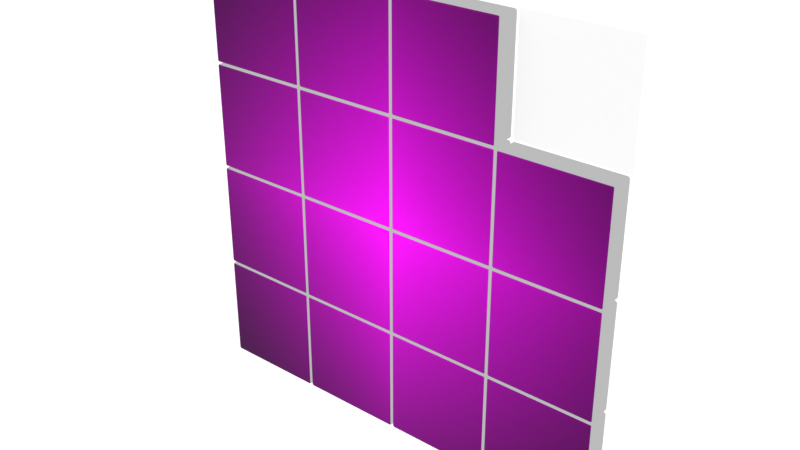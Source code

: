 # Source: puzzleGame.blend  (saved by Blender 3.0.42; exported with 4.5.12 LTS)
import bpy
from mathutils import Matrix  # noqa: F401  (used for matrix-valued properties, if any)

bpy.ops.wm.read_factory_settings(use_empty=True)
scene = bpy.context.scene
scene.name = 'Scene'

# ---- collections
col_collection_1 = bpy.data.collections.new('Collection 1'); scene.collection.children.link(col_collection_1)

# ---- images (referenced by path relative to the original .blend; pixels are not part of the script)
import os
ASSET_DIR = os.environ.get("B2B_ASSET_DIR", "")  # directory of the original .blend (textures are referenced by path, not embedded)
HERE = os.path.dirname(os.path.abspath(__file__))  # packed textures are extracted next to this script under _unpacked/

def load_image(name, relpath, width, height, colorspace="sRGB"):
    """Load a texture the original file referenced (path relative to the .blend, or extracted next to this script)."""
    p = next((c for c in (os.path.join(HERE, relpath), os.path.join(ASSET_DIR, relpath)) if relpath and os.path.exists(c)), "")
    if p:
        img = bpy.data.images.load(p, check_existing=True)
        img.name = name
    else:  # same state as the original file: an image datablock whose file is absent (Cycles renders it pink)
        img = bpy.data.images.new(name, width, height)
        img.source = "FILE"
        img.filepath = "//" + (relpath or name)
    img.colorspace_settings.name = colorspace
    return img
img_image = load_image('image', 'image.jpg', 1024, 1024, 'sRGB')

# ---- materials (node trees are filled in below, after node groups)
mat_block = bpy.data.materials.new('block')
mat_block.use_transparent_shadow = False
mat_white = bpy.data.materials.new('white')
mat_white.use_transparent_shadow = False

# ---- node groups
ng_auto_smooth = bpy.data.node_groups.new('Auto Smooth', 'GeometryNodeTree')
_s = ng_auto_smooth.interface.new_socket(name='Geometry', in_out='OUTPUT', socket_type='NodeSocketGeometry')
_s = ng_auto_smooth.interface.new_socket(name='Geometry', in_out='INPUT', socket_type='NodeSocketGeometry')
_s = ng_auto_smooth.interface.new_socket(name='Angle', in_out='INPUT', socket_type='NodeSocketFloat')
_s.subtype = 'ANGLE'
_s.min_value = 0.0
_s.max_value = 3.142
ng_auto_smooth.is_modifier = True
_N = ng_auto_smooth.nodes; _L = ng_auto_smooth.links
n0 = _N.new('NodeGroupOutput'); n0.name = 'Group Output'; n0.location = (480, -100)
n1 = _N.new('NodeGroupInput'); n1.name = 'Group Input'; n1.location = (-420, -300)
n2 = _N.new('NodeGroupInput'); n2.name = 'Group Input.001'; n2.location = (-60, -100)
n3 = _N.new('GeometryNodeSetShadeSmooth'); n3.name = 'Set Shade Smooth'; n3.location = (120, -100)
n3.domain = 'EDGE'
n4 = _N.new('GeometryNodeSetShadeSmooth'); n4.name = 'Set Shade Smooth.001'; n4.location = (300, -100)
n5 = _N.new('GeometryNodeInputMeshEdgeAngle'); n5.name = 'Edge Angle'; n5.location = (-420, -220)
n6 = _N.new('GeometryNodeInputEdgeSmooth'); n6.name = 'Is Edge Smooth'; n6.location = (-60, -160)
n7 = _N.new('GeometryNodeInputShadeSmooth'); n7.name = 'Is Face Smooth'; n7.location = (-240, -340)
n8 = _N.new('FunctionNodeBooleanMath'); n8.name = 'Boolean Math'; n8.location = (-60, -220)
n9 = _N.new('FunctionNodeCompare'); n9.name = 'Compare'; n9.location = (-240, -180)
n9.operation = 'LESS_EQUAL'
_L.new(n5.outputs[0], n9.inputs[0])
_L.new(n4.outputs[0], n0.inputs[0])
_L.new(n1.outputs[1], n9.inputs[1])
_L.new(n9.outputs[0], n8.inputs[0])
_L.new(n7.outputs[0], n8.inputs[1])
_L.new(n2.outputs[0], n3.inputs[0])
_L.new(n6.outputs[0], n3.inputs[1])
_L.new(n3.outputs[0], n4.inputs[0])
_L.new(n8.outputs[0], n3.inputs[2])
n0.is_active_output = True

# ---- material node trees
mat_block.use_nodes = True; mat_block.node_tree.nodes.clear()
_N = mat_block.node_tree.nodes; _L = mat_block.node_tree.links
n0 = _N.new('ShaderNodeBsdfPrincipled'); n0.name = 'Principled BSDF'; n0.location = (319, 127)
n0.distribution = 'GGX'
n0.subsurface_method = 'BURLEY'
n0.inputs[1].default_value = 0.1069
n0.inputs[2].default_value = 0.0
n0.inputs[3].default_value = 1.45
n0.inputs[13].default_value = 0.1916
n0.inputs[27].default_value = (0.0, 0.0, 0.0, 1.0)
n0.inputs[28].default_value = 1.0
n1 = _N.new('ShaderNodeOutputMaterial'); n1.name = 'Material Output'; n1.location = (664, 198)
n2 = _N.new('ShaderNodeTexImage'); n2.name = 'Image Texture'; n2.location = (-20, 122)
n2.image = img_image
n2.extension = 'CLIP'
_L.new(n0.outputs[0], n1.inputs[0])
_L.new(n2.outputs[0], n0.inputs[0])
n1.is_active_output = True
mat_white.use_nodes = True; mat_white.node_tree.nodes.clear()
_N = mat_white.node_tree.nodes; _L = mat_white.node_tree.links
n0 = _N.new('ShaderNodeOutputMaterial'); n0.name = 'Material Output'; n0.location = (300, 300)
n1 = _N.new('ShaderNodeEmission'); n1.name = 'Emission'; n1.location = (55, 278)
n1.inputs[0].default_value = (0.5, 0.5, 0.5, 1.0)
_L.new(n1.outputs[0], n0.inputs[0])
n0.is_active_output = True

# ---- world
world_world = bpy.data.worlds.new('World'); scene.world = world_world
world_world.use_nodes = True; world_world.node_tree.nodes.clear()
_N = world_world.node_tree.nodes; _L = world_world.node_tree.links
n0 = _N.new('ShaderNodeOutputWorld'); n0.name = 'World Output'; n0.location = (488, 299)
n1 = _N.new('ShaderNodeTexCoord'); n1.name = 'Texture Coordinate'; n1.location = (-902, 197)
n2 = _N.new('ShaderNodeMapping'); n2.name = 'Mapping'; n2.location = (-692, 214)
n2.inputs[2].default_value = (0.0, 1.571, 0.0)
n3 = _N.new('ShaderNodeTexGradient'); n3.name = 'Gradient Texture'; n3.location = (-385, 214)
n4 = _N.new('ShaderNodeLightPath'); n4.name = 'Light Path'; n4.location = (-152, 410)
n4.width = 143
n5 = _N.new('ShaderNodeMix'); n5.name = 'Mix.001'; n5.location = (-143, 255)
n5.data_type = 'RGBA'
n5.inputs[6].default_value = (0.3971, 0.3971, 0.3971, 1.0)
n5.inputs[7].default_value = (1.0, 1.0, 1.0, 1.0)
n6 = _N.new('ShaderNodeBackground'); n6.name = 'Background'; n6.location = (263, 251)
n6.inputs[1].default_value = 1.2
n7 = _N.new('ShaderNodeMix'); n7.name = 'Mix'; n7.location = (93, 315)
n7.data_type = 'RGBA'
n7.inputs[7].default_value = (1.0, 1.0, 1.0, 1.0)
_L.new(n4.outputs[0], n7.inputs[0])
_L.new(n7.outputs[2], n6.inputs[0])
_L.new(n2.outputs[0], n3.inputs[0])
_L.new(n1.outputs[0], n2.inputs[0])
_L.new(n6.outputs[0], n0.inputs[0])
_L.new(n5.outputs[2], n7.inputs[6])
_L.new(n3.outputs[0], n5.inputs[0])
n0.is_active_output = True
world_world.color = (0.05088, 0.05088, 0.05088)
world_world.use_sun_shadow = False
world_world.sun_shadow_jitter_overblur = 0.0
world_world.cycles.sampling_method = 'MANUAL'

# ---- meshes
me_plane_001 = bpy.data.meshes.new('Plane.001')
me_plane_001.from_pydata([(-0.5, 2.186e-08, -0.5), (0.5, 2.186e-08, -0.5), (-0.5, -2.186e-08, 0.5), (0.5, -2.186e-08, 0.5)], [], [(0, 1, 3, 2)])
_uv = me_plane_001.uv_layers.new(name='UVMap')
_uv.uv.foreach_set('vector', [0.7537, 0.7541, 0.9963, 0.7541, 0.9963, 0.9959, 0.7537, 0.9959])
me_plane_001.use_remesh_preserve_volume = False
me_plane_001.use_remesh_preserve_attributes = False
me_plane_001.use_mirror_vertex_groups = False
me_plane_001.update()
me_plane_017 = bpy.data.meshes.new('Plane.017')
me_plane_017.from_pydata([(-0.4912, -0.01924, -0.472), (-0.472, -0.01924, -0.4912), (-0.4856, -0.01924, -0.4856), (0.472, -0.01924, -0.4912), (0.4912, -0.01924, -0.472), (0.4856, -0.01924, -0.4856), (-0.4912, -0.01924, 0.472), (-0.472, -0.01924, 0.4912), (-0.4856, -0.01924, 0.4856), (0.4912, -0.01924, 0.472), (0.472, -0.01924, 0.4912), (0.4856, -0.01924, 0.4856), (-0.4912, -0.2122, 0.472), (-0.472, -0.2314, 0.472), (-0.472, -0.2122, 0.4912), (-0.4856, -0.2258, 0.472), (-0.4831, -0.2233, 0.4831), (-0.472, -0.2258, 0.4856), (-0.4856, -0.2122, 0.4856), (-0.4912, -0.2122, -0.472), (-0.472, -0.2122, -0.4912), (-0.472, -0.2314, -0.472), (-0.4856, -0.2122, -0.4856), (-0.4831, -0.2233, -0.4831), (-0.472, -0.2258, -0.4856), (-0.4856, -0.2258, -0.472), (0.472, -0.2122, -0.4912), (0.4912, -0.2122, -0.472), (0.472, -0.2314, -0.472), (0.4856, -0.2122, -0.4856), (0.4831, -0.2233, -0.4831), (0.4856, -0.2258, -0.472), (0.472, -0.2258, -0.4856), (0.4912, -0.2122, 0.472), (0.472, -0.2122, 0.4912), (0.472, -0.2314, 0.472), (0.4856, -0.2122, 0.4856), (0.4831, -0.2233, 0.4831), (0.472, -0.2258, 0.4856), (0.4856, -0.2258, 0.472)], [], [(1, 3, 26, 20), (21, 28, 35, 13), (4, 9, 33, 27), (10, 7, 14, 34), (12, 15, 16, 18), (13, 17, 16, 15), (14, 18, 16, 17), (19, 22, 23, 25), (20, 24, 23, 22), (21, 25, 23, 24), (26, 29, 30, 32), (27, 31, 30, 29), (28, 32, 30, 31), (33, 36, 37, 39), (34, 38, 37, 36), (35, 39, 37, 38), (12, 19, 25, 15), (15, 25, 21, 13), (20, 26, 32, 24), (24, 32, 28, 21), (27, 33, 39, 31), (31, 39, 35, 28), (34, 14, 17, 38), (38, 17, 13, 35), (6, 12, 18, 8), (8, 18, 14, 7), (33, 9, 11, 36), (36, 11, 10, 34), (4, 27, 29, 5), (5, 29, 26, 3), (19, 0, 2, 22), (22, 2, 1, 20), (6, 0, 19, 12), (2, 0, 6, 8, 7, 10, 11, 9, 4, 5, 3, 1)])
me_plane_017.polygons.foreach_set('use_smooth', [0, 0, 0, 0, 1, 1, 1, 1, 1, 1, 1, 1, 1, 1, 1, 1, 1, 1, 1, 1, 1, 1, 1, 1, 1, 1, 1, 1, 1, 1, 1, 1, 0, 0])
me_plane_017.polygons.foreach_set('material_index', [1, 0, 1, 1, 1, 0, 1, 1, 1, 0, 1, 1, 0, 1, 1, 0, 1, 0, 1, 0, 1, 0, 1, 0, 1, 1, 1, 1, 1, 1, 1, 1, 1, 1])
_uv = me_plane_017.uv_layers.new(name='UVMap')
_uv.uv.foreach_set('vector', [1.403, 0.4694, 1.403, 0.9792, 1.295, 0.9749, 1.296, 0.4733, 0.5062, 0.006415, 0.7438, 0.006415, 0.7438, 0.2436, 0.5062, 0.2436, 1.169, 0.4694, 1.169, 0.9792, 1.061, 0.9749, 1.062, 0.4733, 1.519, 0.4694, 1.519, 0.9792, 1.411, 0.9749, 1.413, 0.4733, 1.179, 0.4733, 1.171, 0.473, 1.172, 0.4662, 1.179, 0.4649, 0.5062, 0.2436, 0.5062, 0.247, 0.5034, 0.2464, 0.5028, 0.2436, 1.411, 0.9749, 1.411, 0.9833, 1.404, 0.982, 1.403, 0.9752, 1.178, 0.9749, 1.177, 0.9833, 1.17, 0.982, 1.169, 0.9752, 1.296, 0.4733, 1.287, 0.473, 1.289, 0.4662, 1.295, 0.4649, 0.5062, 0.006415, 0.5028, 0.006415, 0.5034, 0.003624, 0.5062, 0.002997, 1.295, 0.9749, 1.294, 0.9833, 1.287, 0.982, 1.286, 0.9752, 1.062, 0.4733, 1.054, 0.473, 1.055, 0.4662, 1.062, 0.4649, 0.7438, 0.006415, 0.7438, 0.002997, 0.7466, 0.003624, 0.7472, 0.006415, 1.061, 0.9749, 1.06, 0.9833, 1.054, 0.982, 1.053, 0.9752, 1.413, 0.4733, 1.404, 0.473, 1.405, 0.4662, 1.412, 0.4649, 0.7438, 0.2436, 0.7472, 0.2436, 0.7466, 0.2464, 0.7438, 0.247, 1.179, 0.4733, 1.178, 0.9749, 1.169, 0.9752, 1.171, 0.473, 0.5028, 0.2436, 0.5028, 0.006415, 0.5062, 0.006415, 0.5062, 0.2436, 1.296, 0.4733, 1.295, 0.9749, 1.286, 0.9752, 1.287, 0.473, 0.5062, 0.002997, 0.7438, 0.002997, 0.7438, 0.006415, 0.5062, 0.006415, 1.062, 0.4733, 1.061, 0.9749, 1.053, 0.9752, 1.054, 0.473, 0.7472, 0.006415, 0.7472, 0.2436, 0.7438, 0.2436, 0.7438, 0.006415, 1.413, 0.4733, 1.411, 0.9749, 1.403, 0.9752, 1.404, 0.473, 0.7438, 0.247, 0.5062, 0.247, 0.5062, 0.2436, 0.7438, 0.2436, 1.286, 0.4694, 1.179, 0.4733, 1.179, 0.4649, 1.286, 0.4611, 1.519, 0.9875, 1.411, 0.9833, 1.411, 0.9749, 1.519, 0.9792, 1.061, 0.9749, 1.169, 0.9792, 1.169, 0.9875, 1.06, 0.9833, 1.412, 0.4649, 1.519, 0.4611, 1.519, 0.4694, 1.413, 0.4733, 1.169, 0.4694, 1.062, 0.4733, 1.062, 0.4649, 1.169, 0.4611, 1.402, 0.9875, 1.294, 0.9833, 1.295, 0.9749, 1.403, 0.9792, 1.178, 0.9749, 1.286, 0.9792, 1.285, 0.9875, 1.177, 0.9833, 1.295, 0.4649, 1.402, 0.4611, 1.403, 0.4694, 1.296, 0.4733, 1.286, 0.4694, 1.286, 0.9792, 1.178, 0.9749, 1.179, 0.4733, 1.402, 0.4611, 1.286, 0.9792, 1.286, 0.4694, 1.519, 0.9875, 1.519, 0.9792, 1.519, 0.4694, 1.169, 0.9875, 1.169, 0.9792, 1.169, 0.4694, 1.402, 0.9875, 1.403, 0.9792, 1.403, 0.4694])
me_plane_017.materials.append(mat_block)
me_plane_017.materials.append(mat_white)
me_plane_017.use_remesh_preserve_volume = False
me_plane_017.use_remesh_preserve_attributes = False
me_plane_017.use_mirror_vertex_groups = False
me_plane_017.update()
me_plane_019 = bpy.data.meshes.new('Plane.019')
me_plane_019.from_pydata([(-0.4912, -0.01924, -0.472), (-0.472, -0.01924, -0.4912), (-0.4856, -0.01924, -0.4856), (0.472, -0.01924, -0.4912), (0.4912, -0.01924, -0.472), (0.4856, -0.01924, -0.4856), (-0.4912, -0.01924, 0.472), (-0.472, -0.01924, 0.4912), (-0.4856, -0.01924, 0.4856), (0.4912, -0.01924, 0.472), (0.472, -0.01924, 0.4912), (0.4856, -0.01924, 0.4856), (-0.4912, -0.2122, 0.472), (-0.472, -0.2314, 0.472), (-0.472, -0.2122, 0.4912), (-0.4856, -0.2258, 0.472), (-0.4831, -0.2233, 0.4831), (-0.472, -0.2258, 0.4856), (-0.4856, -0.2122, 0.4856), (-0.4912, -0.2122, -0.472), (-0.472, -0.2122, -0.4912), (-0.472, -0.2314, -0.472), (-0.4856, -0.2122, -0.4856), (-0.4831, -0.2233, -0.4831), (-0.472, -0.2258, -0.4856), (-0.4856, -0.2258, -0.472), (0.472, -0.2122, -0.4912), (0.4912, -0.2122, -0.472), (0.472, -0.2314, -0.472), (0.4856, -0.2122, -0.4856), (0.4831, -0.2233, -0.4831), (0.4856, -0.2258, -0.472), (0.472, -0.2258, -0.4856), (0.4912, -0.2122, 0.472), (0.472, -0.2122, 0.4912), (0.472, -0.2314, 0.472), (0.4856, -0.2122, 0.4856), (0.4831, -0.2233, 0.4831), (0.472, -0.2258, 0.4856), (0.4856, -0.2258, 0.472)], [], [(1, 3, 26, 20), (21, 28, 35, 13), (4, 9, 33, 27), (10, 7, 14, 34), (12, 15, 16, 18), (13, 17, 16, 15), (14, 18, 16, 17), (19, 22, 23, 25), (20, 24, 23, 22), (21, 25, 23, 24), (26, 29, 30, 32), (27, 31, 30, 29), (28, 32, 30, 31), (33, 36, 37, 39), (34, 38, 37, 36), (35, 39, 37, 38), (12, 19, 25, 15), (15, 25, 21, 13), (20, 26, 32, 24), (24, 32, 28, 21), (27, 33, 39, 31), (31, 39, 35, 28), (34, 14, 17, 38), (38, 17, 13, 35), (6, 12, 18, 8), (8, 18, 14, 7), (33, 9, 11, 36), (36, 11, 10, 34), (4, 27, 29, 5), (5, 29, 26, 3), (19, 0, 2, 22), (22, 2, 1, 20), (6, 0, 19, 12), (2, 0, 6, 8, 7, 10, 11, 9, 4, 5, 3, 1)])
me_plane_019.polygons.foreach_set('use_smooth', [0, 0, 0, 0, 1, 1, 1, 1, 1, 1, 1, 1, 1, 1, 1, 1, 1, 1, 1, 1, 1, 1, 1, 1, 1, 1, 1, 1, 1, 1, 1, 1, 0, 0])
me_plane_019.polygons.foreach_set('material_index', [1, 0, 1, 1, 1, 0, 1, 1, 1, 0, 1, 1, 0, 1, 1, 0, 1, 0, 1, 0, 1, 0, 1, 0, 1, 1, 1, 1, 1, 1, 1, 1, 1, 1])
_uv = me_plane_019.uv_layers.new(name='UVMap')
_uv.uv.foreach_set('vector', [1.403, 0.4694, 1.403, 0.9792, 1.295, 0.9749, 1.296, 0.4733, 0.2562, 0.006415, 0.4938, 0.006415, 0.4938, 0.2436, 0.2562, 0.2436, 1.169, 0.4694, 1.169, 0.9792, 1.061, 0.9749, 1.062, 0.4733, 1.519, 0.4694, 1.519, 0.9792, 1.411, 0.9749, 1.413, 0.4733, 1.179, 0.4733, 1.171, 0.473, 1.172, 0.4662, 1.179, 0.4649, 0.2562, 0.2436, 0.2562, 0.247, 0.2534, 0.2464, 0.2528, 0.2436, 1.411, 0.9749, 1.411, 0.9833, 1.404, 0.982, 1.403, 0.9752, 1.178, 0.9749, 1.177, 0.9833, 1.17, 0.982, 1.169, 0.9752, 1.296, 0.4733, 1.287, 0.473, 1.289, 0.4662, 1.295, 0.4649, 0.2562, 0.006415, 0.2528, 0.006415, 0.2534, 0.003624, 0.2562, 0.002997, 1.295, 0.9749, 1.294, 0.9833, 1.287, 0.982, 1.286, 0.9752, 1.062, 0.4733, 1.054, 0.473, 1.055, 0.4662, 1.062, 0.4649, 0.4938, 0.006415, 0.4938, 0.002997, 0.4966, 0.003624, 0.4972, 0.006415, 1.061, 0.9749, 1.06, 0.9833, 1.054, 0.982, 1.053, 0.9752, 1.413, 0.4733, 1.404, 0.473, 1.405, 0.4662, 1.412, 0.4649, 0.4938, 0.2436, 0.4972, 0.2436, 0.4966, 0.2464, 0.4938, 0.247, 1.179, 0.4733, 1.178, 0.9749, 1.169, 0.9752, 1.171, 0.473, 0.2528, 0.2436, 0.2528, 0.006415, 0.2562, 0.006415, 0.2562, 0.2436, 1.296, 0.4733, 1.295, 0.9749, 1.286, 0.9752, 1.287, 0.473, 0.2562, 0.002997, 0.4938, 0.002997, 0.4938, 0.006415, 0.2562, 0.006415, 1.062, 0.4733, 1.061, 0.9749, 1.053, 0.9752, 1.054, 0.473, 0.4972, 0.006415, 0.4972, 0.2436, 0.4938, 0.2436, 0.4938, 0.006415, 1.413, 0.4733, 1.411, 0.9749, 1.403, 0.9752, 1.404, 0.473, 0.4938, 0.247, 0.2562, 0.247, 0.2562, 0.2436, 0.4938, 0.2436, 1.286, 0.4694, 1.179, 0.4733, 1.179, 0.4649, 1.286, 0.4611, 1.519, 0.9875, 1.411, 0.9833, 1.411, 0.9749, 1.519, 0.9792, 1.061, 0.9749, 1.169, 0.9792, 1.169, 0.9875, 1.06, 0.9833, 1.412, 0.4649, 1.519, 0.4611, 1.519, 0.4694, 1.413, 0.4733, 1.169, 0.4694, 1.062, 0.4733, 1.062, 0.4649, 1.169, 0.4611, 1.402, 0.9875, 1.294, 0.9833, 1.295, 0.9749, 1.403, 0.9792, 1.178, 0.9749, 1.286, 0.9792, 1.285, 0.9875, 1.177, 0.9833, 1.295, 0.4649, 1.402, 0.4611, 1.403, 0.4694, 1.296, 0.4733, 1.286, 0.4694, 1.286, 0.9792, 1.178, 0.9749, 1.179, 0.4733, 1.402, 0.4611, 1.286, 0.9792, 1.286, 0.4694, 1.519, 0.9875, 1.519, 0.9792, 1.519, 0.4694, 1.169, 0.9875, 1.169, 0.9792, 1.169, 0.4694, 1.402, 0.9875, 1.403, 0.9792, 1.403, 0.4694])
me_plane_019.materials.append(mat_block)
me_plane_019.materials.append(mat_white)
me_plane_019.use_remesh_preserve_volume = False
me_plane_019.use_remesh_preserve_attributes = False
me_plane_019.use_mirror_vertex_groups = False
me_plane_019.update()
me_plane_020 = bpy.data.meshes.new('Plane.020')
me_plane_020.from_pydata([(-0.4912, -0.01924, -0.472), (-0.472, -0.01924, -0.4912), (-0.4856, -0.01924, -0.4856), (0.472, -0.01924, -0.4912), (0.4912, -0.01924, -0.472), (0.4856, -0.01924, -0.4856), (-0.4912, -0.01924, 0.472), (-0.472, -0.01924, 0.4912), (-0.4856, -0.01924, 0.4856), (0.4912, -0.01924, 0.472), (0.472, -0.01924, 0.4912), (0.4856, -0.01924, 0.4856), (-0.4912, -0.2122, 0.472), (-0.472, -0.2314, 0.472), (-0.472, -0.2122, 0.4912), (-0.4856, -0.2258, 0.472), (-0.4831, -0.2233, 0.4831), (-0.472, -0.2258, 0.4856), (-0.4856, -0.2122, 0.4856), (-0.4912, -0.2122, -0.472), (-0.472, -0.2122, -0.4912), (-0.472, -0.2314, -0.472), (-0.4856, -0.2122, -0.4856), (-0.4831, -0.2233, -0.4831), (-0.472, -0.2258, -0.4856), (-0.4856, -0.2258, -0.472), (0.472, -0.2122, -0.4912), (0.4912, -0.2122, -0.472), (0.472, -0.2314, -0.472), (0.4856, -0.2122, -0.4856), (0.4831, -0.2233, -0.4831), (0.4856, -0.2258, -0.472), (0.472, -0.2258, -0.4856), (0.4912, -0.2122, 0.472), (0.472, -0.2122, 0.4912), (0.472, -0.2314, 0.472), (0.4856, -0.2122, 0.4856), (0.4831, -0.2233, 0.4831), (0.472, -0.2258, 0.4856), (0.4856, -0.2258, 0.472)], [], [(1, 3, 26, 20), (21, 28, 35, 13), (4, 9, 33, 27), (10, 7, 14, 34), (12, 15, 16, 18), (13, 17, 16, 15), (14, 18, 16, 17), (19, 22, 23, 25), (20, 24, 23, 22), (21, 25, 23, 24), (26, 29, 30, 32), (27, 31, 30, 29), (28, 32, 30, 31), (33, 36, 37, 39), (34, 38, 37, 36), (35, 39, 37, 38), (12, 19, 25, 15), (15, 25, 21, 13), (20, 26, 32, 24), (24, 32, 28, 21), (27, 33, 39, 31), (31, 39, 35, 28), (34, 14, 17, 38), (38, 17, 13, 35), (6, 12, 18, 8), (8, 18, 14, 7), (33, 9, 11, 36), (36, 11, 10, 34), (4, 27, 29, 5), (5, 29, 26, 3), (19, 0, 2, 22), (22, 2, 1, 20), (6, 0, 19, 12), (2, 0, 6, 8, 7, 10, 11, 9, 4, 5, 3, 1)])
me_plane_020.polygons.foreach_set('use_smooth', [0, 0, 0, 0, 1, 1, 1, 1, 1, 1, 1, 1, 1, 1, 1, 1, 1, 1, 1, 1, 1, 1, 1, 1, 1, 1, 1, 1, 1, 1, 1, 1, 0, 0])
me_plane_020.polygons.foreach_set('material_index', [1, 0, 1, 1, 1, 0, 1, 1, 1, 0, 1, 1, 0, 1, 1, 0, 1, 0, 1, 0, 1, 0, 1, 0, 1, 1, 1, 1, 1, 1, 1, 1, 1, 1])
_uv = me_plane_020.uv_layers.new(name='UVMap')
_uv.uv.foreach_set('vector', [1.403, 0.4694, 1.403, 0.9792, 1.295, 0.9749, 1.296, 0.4733, 0.005859, 0.003906, 0.2441, 0.003906, 0.2441, 0.2422, 0.005859, 0.2422, 1.169, 0.4694, 1.169, 0.9792, 1.061, 0.9749, 1.062, 0.4733, 1.519, 0.4694, 1.519, 0.9792, 1.411, 0.9749, 1.413, 0.4733, 1.179, 0.4733, 1.171, 0.473, 1.172, 0.4662, 1.179, 0.4649, 0.005859, 0.2422, 0.005859, 0.2461, 0.001953, 0.2461, 0.001953, 0.2422, 1.411, 0.9749, 1.411, 0.9833, 1.404, 0.982, 1.403, 0.9752, 1.178, 0.9749, 1.177, 0.9833, 1.17, 0.982, 1.169, 0.9752, 1.296, 0.4733, 1.287, 0.473, 1.289, 0.4662, 1.295, 0.4649, 0.005859, 0.003906, 0.001953, 0.003906, 0.001953, 0.003906, 0.005859, 0.003906, 1.295, 0.9749, 1.294, 0.9833, 1.287, 0.982, 1.286, 0.9752, 1.062, 0.4733, 1.054, 0.473, 1.055, 0.4662, 1.062, 0.4649, 0.2441, 0.003906, 0.2441, 0.003906, 0.2441, 0.003906, 0.248, 0.003906, 1.061, 0.9749, 1.06, 0.9833, 1.054, 0.982, 1.053, 0.9752, 1.413, 0.4733, 1.404, 0.473, 1.405, 0.4662, 1.412, 0.4649, 0.2441, 0.2422, 0.248, 0.2422, 0.2441, 0.2461, 0.2441, 0.2461, 1.179, 0.4733, 1.178, 0.9749, 1.169, 0.9752, 1.171, 0.473, 0.001953, 0.2422, 0.001953, 0.003906, 0.005859, 0.003906, 0.005859, 0.2422, 1.296, 0.4733, 1.295, 0.9749, 1.286, 0.9752, 1.287, 0.473, 0.005859, 0.003906, 0.2441, 0.003906, 0.2441, 0.003906, 0.005859, 0.003906, 1.062, 0.4733, 1.061, 0.9749, 1.053, 0.9752, 1.054, 0.473, 0.248, 0.003906, 0.248, 0.2422, 0.2441, 0.2422, 0.2441, 0.003906, 1.413, 0.4733, 1.411, 0.9749, 1.403, 0.9752, 1.404, 0.473, 0.2441, 0.2461, 0.005859, 0.2461, 0.005859, 0.2422, 0.2441, 0.2422, 1.286, 0.4694, 1.179, 0.4733, 1.179, 0.4649, 1.286, 0.4611, 1.519, 0.9875, 1.411, 0.9833, 1.411, 0.9749, 1.519, 0.9792, 1.061, 0.9749, 1.169, 0.9792, 1.169, 0.9875, 1.06, 0.9833, 1.412, 0.4649, 1.519, 0.4611, 1.519, 0.4694, 1.413, 0.4733, 1.169, 0.4694, 1.062, 0.4733, 1.062, 0.4649, 1.169, 0.4611, 1.402, 0.9875, 1.294, 0.9833, 1.295, 0.9749, 1.403, 0.9792, 1.178, 0.9749, 1.286, 0.9792, 1.285, 0.9875, 1.177, 0.9833, 1.295, 0.4649, 1.402, 0.4611, 1.403, 0.4694, 1.296, 0.4733, 1.286, 0.4694, 1.286, 0.9792, 1.178, 0.9749, 1.179, 0.4733, 1.402, 0.4611, 1.286, 0.9792, 1.286, 0.4694, 1.519, 0.9875, 1.519, 0.9792, 1.519, 0.4694, 1.169, 0.9875, 1.169, 0.9792, 1.169, 0.4694, 1.402, 0.9875, 1.403, 0.9792, 1.403, 0.4694])
me_plane_020.materials.append(mat_block)
me_plane_020.materials.append(mat_white)
me_plane_020.use_remesh_preserve_volume = False
me_plane_020.use_remesh_preserve_attributes = False
me_plane_020.use_mirror_vertex_groups = False
me_plane_020.update()
me_plane_021 = bpy.data.meshes.new('Plane.021')
me_plane_021.from_pydata([(-0.4912, -0.01924, -0.472), (-0.472, -0.01924, -0.4912), (-0.4856, -0.01924, -0.4856), (0.472, -0.01924, -0.4912), (0.4912, -0.01924, -0.472), (0.4856, -0.01924, -0.4856), (-0.4912, -0.01924, 0.472), (-0.472, -0.01924, 0.4912), (-0.4856, -0.01924, 0.4856), (0.4912, -0.01924, 0.472), (0.472, -0.01924, 0.4912), (0.4856, -0.01924, 0.4856), (-0.4912, -0.2122, 0.472), (-0.472, -0.2314, 0.472), (-0.472, -0.2122, 0.4912), (-0.4856, -0.2258, 0.472), (-0.4831, -0.2233, 0.4831), (-0.472, -0.2258, 0.4856), (-0.4856, -0.2122, 0.4856), (-0.4912, -0.2122, -0.472), (-0.472, -0.2122, -0.4912), (-0.472, -0.2314, -0.472), (-0.4856, -0.2122, -0.4856), (-0.4831, -0.2233, -0.4831), (-0.472, -0.2258, -0.4856), (-0.4856, -0.2258, -0.472), (0.472, -0.2122, -0.4912), (0.4912, -0.2122, -0.472), (0.472, -0.2314, -0.472), (0.4856, -0.2122, -0.4856), (0.4831, -0.2233, -0.4831), (0.4856, -0.2258, -0.472), (0.472, -0.2258, -0.4856), (0.4912, -0.2122, 0.472), (0.472, -0.2122, 0.4912), (0.472, -0.2314, 0.472), (0.4856, -0.2122, 0.4856), (0.4831, -0.2233, 0.4831), (0.472, -0.2258, 0.4856), (0.4856, -0.2258, 0.472)], [], [(1, 3, 26, 20), (21, 28, 35, 13), (4, 9, 33, 27), (10, 7, 14, 34), (12, 15, 16, 18), (13, 17, 16, 15), (14, 18, 16, 17), (19, 22, 23, 25), (20, 24, 23, 22), (21, 25, 23, 24), (26, 29, 30, 32), (27, 31, 30, 29), (28, 32, 30, 31), (33, 36, 37, 39), (34, 38, 37, 36), (35, 39, 37, 38), (12, 19, 25, 15), (15, 25, 21, 13), (20, 26, 32, 24), (24, 32, 28, 21), (27, 33, 39, 31), (31, 39, 35, 28), (34, 14, 17, 38), (38, 17, 13, 35), (6, 12, 18, 8), (8, 18, 14, 7), (33, 9, 11, 36), (36, 11, 10, 34), (4, 27, 29, 5), (5, 29, 26, 3), (19, 0, 2, 22), (22, 2, 1, 20), (6, 0, 19, 12), (2, 0, 6, 8, 7, 10, 11, 9, 4, 5, 3, 1)])
me_plane_021.polygons.foreach_set('use_smooth', [0, 0, 0, 0, 1, 1, 1, 1, 1, 1, 1, 1, 1, 1, 1, 1, 1, 1, 1, 1, 1, 1, 1, 1, 1, 1, 1, 1, 1, 1, 1, 1, 0, 0])
me_plane_021.polygons.foreach_set('material_index', [1, 0, 1, 1, 1, 0, 1, 1, 1, 0, 1, 1, 0, 1, 1, 0, 1, 0, 1, 0, 1, 0, 1, 0, 1, 1, 1, 1, 1, 1, 1, 1, 1, 1])
_uv = me_plane_021.uv_layers.new(name='UVMap')
_uv.uv.foreach_set('vector', [1.403, 0.4694, 1.403, 0.9792, 1.295, 0.9749, 1.296, 0.4733, 0.7562, 0.2569, 0.9938, 0.2569, 0.9938, 0.4941, 0.7562, 0.4941, 1.169, 0.4694, 1.169, 0.9792, 1.061, 0.9749, 1.062, 0.4733, 1.519, 0.4694, 1.519, 0.9792, 1.411, 0.9749, 1.413, 0.4733, 1.179, 0.4733, 1.171, 0.473, 1.172, 0.4662, 1.179, 0.4649, 0.7562, 0.4941, 0.7562, 0.4975, 0.7534, 0.4969, 0.7528, 0.4941, 1.411, 0.9749, 1.411, 0.9833, 1.404, 0.982, 1.403, 0.9752, 1.178, 0.9749, 1.177, 0.9833, 1.17, 0.982, 1.169, 0.9752, 1.296, 0.4733, 1.287, 0.473, 1.289, 0.4662, 1.295, 0.4649, 0.7562, 0.2569, 0.7528, 0.2569, 0.7534, 0.2541, 0.7562, 0.2535, 1.295, 0.9749, 1.294, 0.9833, 1.287, 0.982, 1.286, 0.9752, 1.062, 0.4733, 1.054, 0.473, 1.055, 0.4662, 1.062, 0.4649, 0.9938, 0.2569, 0.9938, 0.2535, 0.9966, 0.2541, 0.9972, 0.2569, 1.061, 0.9749, 1.06, 0.9833, 1.054, 0.982, 1.053, 0.9752, 1.413, 0.4733, 1.404, 0.473, 1.405, 0.4662, 1.412, 0.4649, 0.9938, 0.4941, 0.9972, 0.4941, 0.9966, 0.4969, 0.9938, 0.4975, 1.179, 0.4733, 1.178, 0.9749, 1.169, 0.9752, 1.171, 0.473, 0.7528, 0.4941, 0.7528, 0.2569, 0.7562, 0.2569, 0.7562, 0.4941, 1.296, 0.4733, 1.295, 0.9749, 1.286, 0.9752, 1.287, 0.473, 0.7562, 0.2535, 0.9938, 0.2535, 0.9938, 0.2569, 0.7562, 0.2569, 1.062, 0.4733, 1.061, 0.9749, 1.053, 0.9752, 1.054, 0.473, 0.9972, 0.2569, 0.9972, 0.4941, 0.9938, 0.4941, 0.9938, 0.2569, 1.413, 0.4733, 1.411, 0.9749, 1.403, 0.9752, 1.404, 0.473, 0.9938, 0.4975, 0.7562, 0.4975, 0.7562, 0.4941, 0.9938, 0.4941, 1.286, 0.4694, 1.179, 0.4733, 1.179, 0.4649, 1.286, 0.4611, 1.519, 0.9875, 1.411, 0.9833, 1.411, 0.9749, 1.519, 0.9792, 1.061, 0.9749, 1.169, 0.9792, 1.169, 0.9875, 1.06, 0.9833, 1.412, 0.4649, 1.519, 0.4611, 1.519, 0.4694, 1.413, 0.4733, 1.169, 0.4694, 1.062, 0.4733, 1.062, 0.4649, 1.169, 0.4611, 1.402, 0.9875, 1.294, 0.9833, 1.295, 0.9749, 1.403, 0.9792, 1.178, 0.9749, 1.286, 0.9792, 1.285, 0.9875, 1.177, 0.9833, 1.295, 0.4649, 1.402, 0.4611, 1.403, 0.4694, 1.296, 0.4733, 1.286, 0.4694, 1.286, 0.9792, 1.178, 0.9749, 1.179, 0.4733, 1.402, 0.4611, 1.286, 0.9792, 1.286, 0.4694, 1.519, 0.9875, 1.519, 0.9792, 1.519, 0.4694, 1.169, 0.9875, 1.169, 0.9792, 1.169, 0.4694, 1.402, 0.9875, 1.403, 0.9792, 1.403, 0.4694])
me_plane_021.materials.append(mat_block)
me_plane_021.materials.append(mat_white)
me_plane_021.use_remesh_preserve_volume = False
me_plane_021.use_remesh_preserve_attributes = False
me_plane_021.use_mirror_vertex_groups = False
me_plane_021.update()
me_plane_022 = bpy.data.meshes.new('Plane.022')
me_plane_022.from_pydata([(-0.4912, -0.01924, -0.472), (-0.472, -0.01924, -0.4912), (-0.4856, -0.01924, -0.4856), (0.472, -0.01924, -0.4912), (0.4912, -0.01924, -0.472), (0.4856, -0.01924, -0.4856), (-0.4912, -0.01924, 0.472), (-0.472, -0.01924, 0.4912), (-0.4856, -0.01924, 0.4856), (0.4912, -0.01924, 0.472), (0.472, -0.01924, 0.4912), (0.4856, -0.01924, 0.4856), (-0.4912, -0.2122, 0.472), (-0.472, -0.2314, 0.472), (-0.472, -0.2122, 0.4912), (-0.4856, -0.2258, 0.472), (-0.4831, -0.2233, 0.4831), (-0.472, -0.2258, 0.4856), (-0.4856, -0.2122, 0.4856), (-0.4912, -0.2122, -0.472), (-0.472, -0.2122, -0.4912), (-0.472, -0.2314, -0.472), (-0.4856, -0.2122, -0.4856), (-0.4831, -0.2233, -0.4831), (-0.472, -0.2258, -0.4856), (-0.4856, -0.2258, -0.472), (0.472, -0.2122, -0.4912), (0.4912, -0.2122, -0.472), (0.472, -0.2314, -0.472), (0.4856, -0.2122, -0.4856), (0.4831, -0.2233, -0.4831), (0.4856, -0.2258, -0.472), (0.472, -0.2258, -0.4856), (0.4912, -0.2122, 0.472), (0.472, -0.2122, 0.4912), (0.472, -0.2314, 0.472), (0.4856, -0.2122, 0.4856), (0.4831, -0.2233, 0.4831), (0.472, -0.2258, 0.4856), (0.4856, -0.2258, 0.472)], [], [(1, 3, 26, 20), (21, 28, 35, 13), (4, 9, 33, 27), (10, 7, 14, 34), (12, 15, 16, 18), (13, 17, 16, 15), (14, 18, 16, 17), (19, 22, 23, 25), (20, 24, 23, 22), (21, 25, 23, 24), (26, 29, 30, 32), (27, 31, 30, 29), (28, 32, 30, 31), (33, 36, 37, 39), (34, 38, 37, 36), (35, 39, 37, 38), (12, 19, 25, 15), (15, 25, 21, 13), (20, 26, 32, 24), (24, 32, 28, 21), (27, 33, 39, 31), (31, 39, 35, 28), (34, 14, 17, 38), (38, 17, 13, 35), (6, 12, 18, 8), (8, 18, 14, 7), (33, 9, 11, 36), (36, 11, 10, 34), (4, 27, 29, 5), (5, 29, 26, 3), (19, 0, 2, 22), (22, 2, 1, 20), (6, 0, 19, 12), (2, 0, 6, 8, 7, 10, 11, 9, 4, 5, 3, 1)])
me_plane_022.polygons.foreach_set('use_smooth', [0, 0, 0, 0, 1, 1, 1, 1, 1, 1, 1, 1, 1, 1, 1, 1, 1, 1, 1, 1, 1, 1, 1, 1, 1, 1, 1, 1, 1, 1, 1, 1, 0, 0])
me_plane_022.polygons.foreach_set('material_index', [1, 0, 1, 1, 1, 0, 1, 1, 1, 0, 1, 1, 0, 1, 1, 0, 1, 0, 1, 0, 1, 0, 1, 0, 1, 1, 1, 1, 1, 1, 1, 1, 1, 1])
_uv = me_plane_022.uv_layers.new(name='UVMap')
_uv.uv.foreach_set('vector', [1.403, 0.4694, 1.403, 0.9792, 1.295, 0.9749, 1.296, 0.4733, 0.5062, 0.2569, 0.7438, 0.2569, 0.7438, 0.4941, 0.5062, 0.4941, 1.169, 0.4694, 1.169, 0.9792, 1.061, 0.9749, 1.062, 0.4733, 1.519, 0.4694, 1.519, 0.9792, 1.411, 0.9749, 1.413, 0.4733, 1.179, 0.4733, 1.171, 0.473, 1.172, 0.4662, 1.179, 0.4649, 0.5062, 0.4941, 0.5062, 0.4975, 0.5034, 0.4969, 0.5028, 0.4941, 1.411, 0.9749, 1.411, 0.9833, 1.404, 0.982, 1.403, 0.9752, 1.178, 0.9749, 1.177, 0.9833, 1.17, 0.982, 1.169, 0.9752, 1.296, 0.4733, 1.287, 0.473, 1.289, 0.4662, 1.295, 0.4649, 0.5062, 0.2569, 0.5028, 0.2569, 0.5034, 0.2541, 0.5062, 0.2535, 1.295, 0.9749, 1.294, 0.9833, 1.287, 0.982, 1.286, 0.9752, 1.062, 0.4733, 1.054, 0.473, 1.055, 0.4662, 1.062, 0.4649, 0.7438, 0.2569, 0.7438, 0.2535, 0.7466, 0.2541, 0.7472, 0.2569, 1.061, 0.9749, 1.06, 0.9833, 1.054, 0.982, 1.053, 0.9752, 1.413, 0.4733, 1.404, 0.473, 1.405, 0.4662, 1.412, 0.4649, 0.7438, 0.4941, 0.7472, 0.4941, 0.7466, 0.4969, 0.7438, 0.4975, 1.179, 0.4733, 1.178, 0.9749, 1.169, 0.9752, 1.171, 0.473, 0.5028, 0.4941, 0.5028, 0.2569, 0.5062, 0.2569, 0.5062, 0.4941, 1.296, 0.4733, 1.295, 0.9749, 1.286, 0.9752, 1.287, 0.473, 0.5062, 0.2535, 0.7438, 0.2535, 0.7438, 0.2569, 0.5062, 0.2569, 1.062, 0.4733, 1.061, 0.9749, 1.053, 0.9752, 1.054, 0.473, 0.7472, 0.2569, 0.7472, 0.4941, 0.7438, 0.4941, 0.7438, 0.2569, 1.413, 0.4733, 1.411, 0.9749, 1.403, 0.9752, 1.404, 0.473, 0.7438, 0.4975, 0.5062, 0.4975, 0.5062, 0.4941, 0.7438, 0.4941, 1.286, 0.4694, 1.179, 0.4733, 1.179, 0.4649, 1.286, 0.4611, 1.519, 0.9875, 1.411, 0.9833, 1.411, 0.9749, 1.519, 0.9792, 1.061, 0.9749, 1.169, 0.9792, 1.169, 0.9875, 1.06, 0.9833, 1.412, 0.4649, 1.519, 0.4611, 1.519, 0.4694, 1.413, 0.4733, 1.169, 0.4694, 1.062, 0.4733, 1.062, 0.4649, 1.169, 0.4611, 1.402, 0.9875, 1.294, 0.9833, 1.295, 0.9749, 1.403, 0.9792, 1.178, 0.9749, 1.286, 0.9792, 1.285, 0.9875, 1.177, 0.9833, 1.295, 0.4649, 1.402, 0.4611, 1.403, 0.4694, 1.296, 0.4733, 1.286, 0.4694, 1.286, 0.9792, 1.178, 0.9749, 1.179, 0.4733, 1.402, 0.4611, 1.286, 0.9792, 1.286, 0.4694, 1.519, 0.9875, 1.519, 0.9792, 1.519, 0.4694, 1.169, 0.9875, 1.169, 0.9792, 1.169, 0.4694, 1.402, 0.9875, 1.403, 0.9792, 1.403, 0.4694])
me_plane_022.materials.append(mat_block)
me_plane_022.materials.append(mat_white)
me_plane_022.use_remesh_preserve_volume = False
me_plane_022.use_remesh_preserve_attributes = False
me_plane_022.use_mirror_vertex_groups = False
me_plane_022.update()
me_plane_023 = bpy.data.meshes.new('Plane.023')
me_plane_023.from_pydata([(-0.4912, -0.01924, -0.472), (-0.472, -0.01924, -0.4912), (-0.4856, -0.01924, -0.4856), (0.472, -0.01924, -0.4912), (0.4912, -0.01924, -0.472), (0.4856, -0.01924, -0.4856), (-0.4912, -0.01924, 0.472), (-0.472, -0.01924, 0.4912), (-0.4856, -0.01924, 0.4856), (0.4912, -0.01924, 0.472), (0.472, -0.01924, 0.4912), (0.4856, -0.01924, 0.4856), (-0.4912, -0.2122, 0.472), (-0.472, -0.2314, 0.472), (-0.472, -0.2122, 0.4912), (-0.4856, -0.2258, 0.472), (-0.4831, -0.2233, 0.4831), (-0.472, -0.2258, 0.4856), (-0.4856, -0.2122, 0.4856), (-0.4912, -0.2122, -0.472), (-0.472, -0.2122, -0.4912), (-0.472, -0.2314, -0.472), (-0.4856, -0.2122, -0.4856), (-0.4831, -0.2233, -0.4831), (-0.472, -0.2258, -0.4856), (-0.4856, -0.2258, -0.472), (0.472, -0.2122, -0.4912), (0.4912, -0.2122, -0.472), (0.472, -0.2314, -0.472), (0.4856, -0.2122, -0.4856), (0.4831, -0.2233, -0.4831), (0.4856, -0.2258, -0.472), (0.472, -0.2258, -0.4856), (0.4912, -0.2122, 0.472), (0.472, -0.2122, 0.4912), (0.472, -0.2314, 0.472), (0.4856, -0.2122, 0.4856), (0.4831, -0.2233, 0.4831), (0.472, -0.2258, 0.4856), (0.4856, -0.2258, 0.472)], [], [(1, 3, 26, 20), (21, 28, 35, 13), (4, 9, 33, 27), (10, 7, 14, 34), (12, 15, 16, 18), (13, 17, 16, 15), (14, 18, 16, 17), (19, 22, 23, 25), (20, 24, 23, 22), (21, 25, 23, 24), (26, 29, 30, 32), (27, 31, 30, 29), (28, 32, 30, 31), (33, 36, 37, 39), (34, 38, 37, 36), (35, 39, 37, 38), (12, 19, 25, 15), (15, 25, 21, 13), (20, 26, 32, 24), (24, 32, 28, 21), (27, 33, 39, 31), (31, 39, 35, 28), (34, 14, 17, 38), (38, 17, 13, 35), (6, 12, 18, 8), (8, 18, 14, 7), (33, 9, 11, 36), (36, 11, 10, 34), (4, 27, 29, 5), (5, 29, 26, 3), (19, 0, 2, 22), (22, 2, 1, 20), (6, 0, 19, 12), (2, 0, 6, 8, 7, 10, 11, 9, 4, 5, 3, 1)])
me_plane_023.polygons.foreach_set('use_smooth', [0, 0, 0, 0, 1, 1, 1, 1, 1, 1, 1, 1, 1, 1, 1, 1, 1, 1, 1, 1, 1, 1, 1, 1, 1, 1, 1, 1, 1, 1, 1, 1, 0, 0])
me_plane_023.polygons.foreach_set('material_index', [1, 0, 1, 1, 1, 0, 1, 1, 1, 0, 1, 1, 0, 1, 1, 0, 1, 0, 1, 0, 1, 0, 1, 0, 1, 1, 1, 1, 1, 1, 1, 1, 1, 1])
_uv = me_plane_023.uv_layers.new(name='UVMap')
_uv.uv.foreach_set('vector', [1.403, 0.4694, 1.403, 0.9792, 1.295, 0.9749, 1.296, 0.4733, 0.2562, 0.2569, 0.4938, 0.2569, 0.4938, 0.4941, 0.2562, 0.4941, 1.169, 0.4694, 1.169, 0.9792, 1.061, 0.9749, 1.062, 0.4733, 1.519, 0.4694, 1.519, 0.9792, 1.411, 0.9749, 1.413, 0.4733, 1.179, 0.4733, 1.171, 0.473, 1.172, 0.4662, 1.179, 0.4649, 0.2562, 0.4941, 0.2562, 0.4975, 0.2534, 0.4969, 0.2528, 0.4941, 1.411, 0.9749, 1.411, 0.9833, 1.404, 0.982, 1.403, 0.9752, 1.178, 0.9749, 1.177, 0.9833, 1.17, 0.982, 1.169, 0.9752, 1.296, 0.4733, 1.287, 0.473, 1.289, 0.4662, 1.295, 0.4649, 0.2562, 0.2569, 0.2528, 0.2569, 0.2534, 0.2541, 0.2562, 0.2535, 1.295, 0.9749, 1.294, 0.9833, 1.287, 0.982, 1.286, 0.9752, 1.062, 0.4733, 1.054, 0.473, 1.055, 0.4662, 1.062, 0.4649, 0.4938, 0.2569, 0.4938, 0.2535, 0.4966, 0.2541, 0.4972, 0.2569, 1.061, 0.9749, 1.06, 0.9833, 1.054, 0.982, 1.053, 0.9752, 1.413, 0.4733, 1.404, 0.473, 1.405, 0.4662, 1.412, 0.4649, 0.4938, 0.4941, 0.4972, 0.4941, 0.4966, 0.4969, 0.4938, 0.4975, 1.179, 0.4733, 1.178, 0.9749, 1.169, 0.9752, 1.171, 0.473, 0.2528, 0.4941, 0.2528, 0.2569, 0.2562, 0.2569, 0.2562, 0.4941, 1.296, 0.4733, 1.295, 0.9749, 1.286, 0.9752, 1.287, 0.473, 0.2562, 0.2535, 0.4938, 0.2535, 0.4938, 0.2569, 0.2562, 0.2569, 1.062, 0.4733, 1.061, 0.9749, 1.053, 0.9752, 1.054, 0.473, 0.4972, 0.2569, 0.4972, 0.4941, 0.4938, 0.4941, 0.4938, 0.2569, 1.413, 0.4733, 1.411, 0.9749, 1.403, 0.9752, 1.404, 0.473, 0.4938, 0.4975, 0.2562, 0.4975, 0.2562, 0.4941, 0.4938, 0.4941, 1.286, 0.4694, 1.179, 0.4733, 1.179, 0.4649, 1.286, 0.4611, 1.519, 0.9875, 1.411, 0.9833, 1.411, 0.9749, 1.519, 0.9792, 1.061, 0.9749, 1.169, 0.9792, 1.169, 0.9875, 1.06, 0.9833, 1.412, 0.4649, 1.519, 0.4611, 1.519, 0.4694, 1.413, 0.4733, 1.169, 0.4694, 1.062, 0.4733, 1.062, 0.4649, 1.169, 0.4611, 1.402, 0.9875, 1.294, 0.9833, 1.295, 0.9749, 1.403, 0.9792, 1.178, 0.9749, 1.286, 0.9792, 1.285, 0.9875, 1.177, 0.9833, 1.295, 0.4649, 1.402, 0.4611, 1.403, 0.4694, 1.296, 0.4733, 1.286, 0.4694, 1.286, 0.9792, 1.178, 0.9749, 1.179, 0.4733, 1.402, 0.4611, 1.286, 0.9792, 1.286, 0.4694, 1.519, 0.9875, 1.519, 0.9792, 1.519, 0.4694, 1.169, 0.9875, 1.169, 0.9792, 1.169, 0.4694, 1.402, 0.9875, 1.403, 0.9792, 1.403, 0.4694])
me_plane_023.materials.append(mat_block)
me_plane_023.materials.append(mat_white)
me_plane_023.use_remesh_preserve_volume = False
me_plane_023.use_remesh_preserve_attributes = False
me_plane_023.use_mirror_vertex_groups = False
me_plane_023.update()
me_plane_024 = bpy.data.meshes.new('Plane.024')
me_plane_024.from_pydata([(-0.4912, -0.01924, -0.472), (-0.472, -0.01924, -0.4912), (-0.4856, -0.01924, -0.4856), (0.472, -0.01924, -0.4912), (0.4912, -0.01924, -0.472), (0.4856, -0.01924, -0.4856), (-0.4912, -0.01924, 0.472), (-0.472, -0.01924, 0.4912), (-0.4856, -0.01924, 0.4856), (0.4912, -0.01924, 0.472), (0.472, -0.01924, 0.4912), (0.4856, -0.01924, 0.4856), (-0.4912, -0.2122, 0.472), (-0.472, -0.2314, 0.472), (-0.472, -0.2122, 0.4912), (-0.4856, -0.2258, 0.472), (-0.4831, -0.2233, 0.4831), (-0.472, -0.2258, 0.4856), (-0.4856, -0.2122, 0.4856), (-0.4912, -0.2122, -0.472), (-0.472, -0.2122, -0.4912), (-0.472, -0.2314, -0.472), (-0.4856, -0.2122, -0.4856), (-0.4831, -0.2233, -0.4831), (-0.472, -0.2258, -0.4856), (-0.4856, -0.2258, -0.472), (0.472, -0.2122, -0.4912), (0.4912, -0.2122, -0.472), (0.472, -0.2314, -0.472), (0.4856, -0.2122, -0.4856), (0.4831, -0.2233, -0.4831), (0.4856, -0.2258, -0.472), (0.472, -0.2258, -0.4856), (0.4912, -0.2122, 0.472), (0.472, -0.2122, 0.4912), (0.472, -0.2314, 0.472), (0.4856, -0.2122, 0.4856), (0.4831, -0.2233, 0.4831), (0.472, -0.2258, 0.4856), (0.4856, -0.2258, 0.472)], [], [(1, 3, 26, 20), (21, 28, 35, 13), (4, 9, 33, 27), (10, 7, 14, 34), (12, 15, 16, 18), (13, 17, 16, 15), (14, 18, 16, 17), (19, 22, 23, 25), (20, 24, 23, 22), (21, 25, 23, 24), (26, 29, 30, 32), (27, 31, 30, 29), (28, 32, 30, 31), (33, 36, 37, 39), (34, 38, 37, 36), (35, 39, 37, 38), (12, 19, 25, 15), (15, 25, 21, 13), (20, 26, 32, 24), (24, 32, 28, 21), (27, 33, 39, 31), (31, 39, 35, 28), (34, 14, 17, 38), (38, 17, 13, 35), (6, 12, 18, 8), (8, 18, 14, 7), (33, 9, 11, 36), (36, 11, 10, 34), (4, 27, 29, 5), (5, 29, 26, 3), (19, 0, 2, 22), (22, 2, 1, 20), (6, 0, 19, 12), (2, 0, 6, 8, 7, 10, 11, 9, 4, 5, 3, 1)])
me_plane_024.polygons.foreach_set('use_smooth', [0, 0, 0, 0, 1, 1, 1, 1, 1, 1, 1, 1, 1, 1, 1, 1, 1, 1, 1, 1, 1, 1, 1, 1, 1, 1, 1, 1, 1, 1, 1, 1, 0, 0])
me_plane_024.polygons.foreach_set('material_index', [1, 0, 1, 1, 1, 0, 1, 1, 1, 0, 1, 1, 0, 1, 1, 0, 1, 0, 1, 0, 1, 0, 1, 0, 1, 1, 1, 1, 1, 1, 1, 1, 1, 1])
_uv = me_plane_024.uv_layers.new(name='UVMap')
_uv.uv.foreach_set('vector', [1.403, 0.4694, 1.403, 0.9792, 1.295, 0.9749, 1.296, 0.4733, 0.006539, 0.2569, 0.2441, 0.2569, 0.2441, 0.4941, 0.006539, 0.4941, 1.169, 0.4694, 1.169, 0.9792, 1.061, 0.9749, 1.062, 0.4733, 1.519, 0.4694, 1.519, 0.9792, 1.411, 0.9749, 1.413, 0.4733, 1.179, 0.4733, 1.171, 0.473, 1.172, 0.4662, 1.179, 0.4649, 0.006539, 0.4941, 0.006539, 0.4975, 0.003744, 0.4969, 0.003115, 0.4941, 1.411, 0.9749, 1.411, 0.9833, 1.404, 0.982, 1.403, 0.9752, 1.178, 0.9749, 1.177, 0.9833, 1.17, 0.982, 1.169, 0.9752, 1.296, 0.4733, 1.287, 0.473, 1.289, 0.4662, 1.295, 0.4649, 0.006539, 0.2569, 0.003115, 0.2569, 0.003744, 0.2541, 0.006539, 0.2535, 1.295, 0.9749, 1.294, 0.9833, 1.287, 0.982, 1.286, 0.9752, 1.062, 0.4733, 1.054, 0.473, 1.055, 0.4662, 1.062, 0.4649, 0.2441, 0.2569, 0.2441, 0.2535, 0.2469, 0.2541, 0.2476, 0.2569, 1.061, 0.9749, 1.06, 0.9833, 1.054, 0.982, 1.053, 0.9752, 1.413, 0.4733, 1.404, 0.473, 1.405, 0.4662, 1.412, 0.4649, 0.2441, 0.4941, 0.2476, 0.4941, 0.2469, 0.4969, 0.2441, 0.4975, 1.179, 0.4733, 1.178, 0.9749, 1.169, 0.9752, 1.171, 0.473, 0.003115, 0.4941, 0.003115, 0.2569, 0.006539, 0.2569, 0.006539, 0.4941, 1.296, 0.4733, 1.295, 0.9749, 1.286, 0.9752, 1.287, 0.473, 0.006539, 0.2535, 0.2441, 0.2535, 0.2441, 0.2569, 0.006539, 0.2569, 1.062, 0.4733, 1.061, 0.9749, 1.053, 0.9752, 1.054, 0.473, 0.2476, 0.2569, 0.2476, 0.4941, 0.2441, 0.4941, 0.2441, 0.2569, 1.413, 0.4733, 1.411, 0.9749, 1.403, 0.9752, 1.404, 0.473, 0.2441, 0.4975, 0.006539, 0.4975, 0.006539, 0.4941, 0.2441, 0.4941, 1.286, 0.4694, 1.179, 0.4733, 1.179, 0.4649, 1.286, 0.4611, 1.519, 0.9875, 1.411, 0.9833, 1.411, 0.9749, 1.519, 0.9792, 1.061, 0.9749, 1.169, 0.9792, 1.169, 0.9875, 1.06, 0.9833, 1.412, 0.4649, 1.519, 0.4611, 1.519, 0.4694, 1.413, 0.4733, 1.169, 0.4694, 1.062, 0.4733, 1.062, 0.4649, 1.169, 0.4611, 1.402, 0.9875, 1.294, 0.9833, 1.295, 0.9749, 1.403, 0.9792, 1.178, 0.9749, 1.286, 0.9792, 1.285, 0.9875, 1.177, 0.9833, 1.295, 0.4649, 1.402, 0.4611, 1.403, 0.4694, 1.296, 0.4733, 1.286, 0.4694, 1.286, 0.9792, 1.178, 0.9749, 1.179, 0.4733, 1.402, 0.4611, 1.286, 0.9792, 1.286, 0.4694, 1.519, 0.9875, 1.519, 0.9792, 1.519, 0.4694, 1.169, 0.9875, 1.169, 0.9792, 1.169, 0.4694, 1.402, 0.9875, 1.403, 0.9792, 1.403, 0.4694])
me_plane_024.materials.append(mat_block)
me_plane_024.materials.append(mat_white)
me_plane_024.use_remesh_preserve_volume = False
me_plane_024.use_remesh_preserve_attributes = False
me_plane_024.use_mirror_vertex_groups = False
me_plane_024.update()
me_plane_025 = bpy.data.meshes.new('Plane.025')
me_plane_025.from_pydata([(-0.4912, -0.01924, -0.472), (-0.472, -0.01924, -0.4912), (-0.4856, -0.01924, -0.4856), (0.472, -0.01924, -0.4912), (0.4912, -0.01924, -0.472), (0.4856, -0.01924, -0.4856), (-0.4912, -0.01924, 0.472), (-0.472, -0.01924, 0.4912), (-0.4856, -0.01924, 0.4856), (0.4912, -0.01924, 0.472), (0.472, -0.01924, 0.4912), (0.4856, -0.01924, 0.4856), (-0.4912, -0.2122, 0.472), (-0.472, -0.2314, 0.472), (-0.472, -0.2122, 0.4912), (-0.4856, -0.2258, 0.472), (-0.4831, -0.2233, 0.4831), (-0.472, -0.2258, 0.4856), (-0.4856, -0.2122, 0.4856), (-0.4912, -0.2122, -0.472), (-0.472, -0.2122, -0.4912), (-0.472, -0.2314, -0.472), (-0.4856, -0.2122, -0.4856), (-0.4831, -0.2233, -0.4831), (-0.472, -0.2258, -0.4856), (-0.4856, -0.2258, -0.472), (0.472, -0.2122, -0.4912), (0.4912, -0.2122, -0.472), (0.472, -0.2314, -0.472), (0.4856, -0.2122, -0.4856), (0.4831, -0.2233, -0.4831), (0.4856, -0.2258, -0.472), (0.472, -0.2258, -0.4856), (0.4912, -0.2122, 0.472), (0.472, -0.2122, 0.4912), (0.472, -0.2314, 0.472), (0.4856, -0.2122, 0.4856), (0.4831, -0.2233, 0.4831), (0.472, -0.2258, 0.4856), (0.4856, -0.2258, 0.472)], [], [(1, 3, 26, 20), (21, 28, 35, 13), (4, 9, 33, 27), (10, 7, 14, 34), (12, 15, 16, 18), (13, 17, 16, 15), (14, 18, 16, 17), (19, 22, 23, 25), (20, 24, 23, 22), (21, 25, 23, 24), (26, 29, 30, 32), (27, 31, 30, 29), (28, 32, 30, 31), (33, 36, 37, 39), (34, 38, 37, 36), (35, 39, 37, 38), (12, 19, 25, 15), (15, 25, 21, 13), (20, 26, 32, 24), (24, 32, 28, 21), (27, 33, 39, 31), (31, 39, 35, 28), (34, 14, 17, 38), (38, 17, 13, 35), (6, 12, 18, 8), (8, 18, 14, 7), (33, 9, 11, 36), (36, 11, 10, 34), (4, 27, 29, 5), (5, 29, 26, 3), (19, 0, 2, 22), (22, 2, 1, 20), (6, 0, 19, 12), (2, 0, 6, 8, 7, 10, 11, 9, 4, 5, 3, 1)])
me_plane_025.polygons.foreach_set('use_smooth', [0, 0, 0, 0, 1, 1, 1, 1, 1, 1, 1, 1, 1, 1, 1, 1, 1, 1, 1, 1, 1, 1, 1, 1, 1, 1, 1, 1, 1, 1, 1, 1, 0, 0])
me_plane_025.polygons.foreach_set('material_index', [1, 0, 1, 1, 1, 0, 1, 1, 1, 0, 1, 1, 0, 1, 1, 0, 1, 0, 1, 0, 1, 0, 1, 0, 1, 1, 1, 1, 1, 1, 1, 1, 1, 1])
_uv = me_plane_025.uv_layers.new(name='UVMap')
_uv.uv.foreach_set('vector', [1.403, 0.4694, 1.403, 0.9792, 1.295, 0.9749, 1.296, 0.4733, 0.7562, 0.5082, 0.9938, 0.5082, 0.9938, 0.7453, 0.7562, 0.7453, 1.169, 0.4694, 1.169, 0.9792, 1.061, 0.9749, 1.062, 0.4733, 1.519, 0.4694, 1.519, 0.9792, 1.411, 0.9749, 1.413, 0.4733, 1.179, 0.4733, 1.171, 0.473, 1.172, 0.4662, 1.179, 0.4649, 0.7562, 0.7453, 0.7562, 0.7488, 0.7534, 0.7481, 0.7528, 0.7453, 1.411, 0.9749, 1.411, 0.9833, 1.404, 0.982, 1.403, 0.9752, 1.178, 0.9749, 1.177, 0.9833, 1.17, 0.982, 1.169, 0.9752, 1.296, 0.4733, 1.287, 0.473, 1.289, 0.4662, 1.295, 0.4649, 0.7562, 0.5082, 0.7528, 0.5082, 0.7534, 0.5054, 0.7562, 0.5047, 1.295, 0.9749, 1.294, 0.9833, 1.287, 0.982, 1.286, 0.9752, 1.062, 0.4733, 1.054, 0.473, 1.055, 0.4662, 1.062, 0.4649, 0.9938, 0.5082, 0.9938, 0.5047, 0.9966, 0.5054, 0.9972, 0.5082, 1.061, 0.9749, 1.06, 0.9833, 1.054, 0.982, 1.053, 0.9752, 1.413, 0.4733, 1.404, 0.473, 1.405, 0.4662, 1.412, 0.4649, 0.9938, 0.7453, 0.9972, 0.7453, 0.9966, 0.7481, 0.9938, 0.7488, 1.179, 0.4733, 1.178, 0.9749, 1.169, 0.9752, 1.171, 0.473, 0.7528, 0.7453, 0.7528, 0.5082, 0.7562, 0.5082, 0.7562, 0.7453, 1.296, 0.4733, 1.295, 0.9749, 1.286, 0.9752, 1.287, 0.473, 0.7562, 0.5047, 0.9938, 0.5047, 0.9938, 0.5082, 0.7562, 0.5082, 1.062, 0.4733, 1.061, 0.9749, 1.053, 0.9752, 1.054, 0.473, 0.9972, 0.5082, 0.9972, 0.7453, 0.9938, 0.7453, 0.9938, 0.5082, 1.413, 0.4733, 1.411, 0.9749, 1.403, 0.9752, 1.404, 0.473, 0.9938, 0.7488, 0.7562, 0.7488, 0.7562, 0.7453, 0.9938, 0.7453, 1.286, 0.4694, 1.179, 0.4733, 1.179, 0.4649, 1.286, 0.4611, 1.519, 0.9875, 1.411, 0.9833, 1.411, 0.9749, 1.519, 0.9792, 1.061, 0.9749, 1.169, 0.9792, 1.169, 0.9875, 1.06, 0.9833, 1.412, 0.4649, 1.519, 0.4611, 1.519, 0.4694, 1.413, 0.4733, 1.169, 0.4694, 1.062, 0.4733, 1.062, 0.4649, 1.169, 0.4611, 1.402, 0.9875, 1.294, 0.9833, 1.295, 0.9749, 1.403, 0.9792, 1.178, 0.9749, 1.286, 0.9792, 1.285, 0.9875, 1.177, 0.9833, 1.295, 0.4649, 1.402, 0.4611, 1.403, 0.4694, 1.296, 0.4733, 1.286, 0.4694, 1.286, 0.9792, 1.178, 0.9749, 1.179, 0.4733, 1.402, 0.4611, 1.286, 0.9792, 1.286, 0.4694, 1.519, 0.9875, 1.519, 0.9792, 1.519, 0.4694, 1.169, 0.9875, 1.169, 0.9792, 1.169, 0.4694, 1.402, 0.9875, 1.403, 0.9792, 1.403, 0.4694])
me_plane_025.materials.append(mat_block)
me_plane_025.materials.append(mat_white)
me_plane_025.use_remesh_preserve_volume = False
me_plane_025.use_remesh_preserve_attributes = False
me_plane_025.use_mirror_vertex_groups = False
me_plane_025.update()
me_plane_010 = bpy.data.meshes.new('Plane.010')
me_plane_010.from_pydata([(-0.4912, -0.01924, -0.472), (-0.472, -0.01924, -0.4912), (-0.4856, -0.01924, -0.4856), (0.472, -0.01924, -0.4912), (0.4912, -0.01924, -0.472), (0.4856, -0.01924, -0.4856), (-0.4912, -0.01924, 0.472), (-0.472, -0.01924, 0.4912), (-0.4856, -0.01924, 0.4856), (0.4912, -0.01924, 0.472), (0.472, -0.01924, 0.4912), (0.4856, -0.01924, 0.4856), (-0.4912, -0.2122, 0.472), (-0.472, -0.2314, 0.472), (-0.472, -0.2122, 0.4912), (-0.4856, -0.2258, 0.472), (-0.4831, -0.2233, 0.4831), (-0.472, -0.2258, 0.4856), (-0.4856, -0.2122, 0.4856), (-0.4912, -0.2122, -0.472), (-0.472, -0.2122, -0.4912), (-0.472, -0.2314, -0.472), (-0.4856, -0.2122, -0.4856), (-0.4831, -0.2233, -0.4831), (-0.472, -0.2258, -0.4856), (-0.4856, -0.2258, -0.472), (0.472, -0.2122, -0.4912), (0.4912, -0.2122, -0.472), (0.472, -0.2314, -0.472), (0.4856, -0.2122, -0.4856), (0.4831, -0.2233, -0.4831), (0.4856, -0.2258, -0.472), (0.472, -0.2258, -0.4856), (0.4912, -0.2122, 0.472), (0.472, -0.2122, 0.4912), (0.472, -0.2314, 0.472), (0.4856, -0.2122, 0.4856), (0.4831, -0.2233, 0.4831), (0.472, -0.2258, 0.4856), (0.4856, -0.2258, 0.472)], [], [(1, 3, 26, 20), (21, 28, 35, 13), (4, 9, 33, 27), (10, 7, 14, 34), (12, 15, 16, 18), (13, 17, 16, 15), (14, 18, 16, 17), (19, 22, 23, 25), (20, 24, 23, 22), (21, 25, 23, 24), (26, 29, 30, 32), (27, 31, 30, 29), (28, 32, 30, 31), (33, 36, 37, 39), (34, 38, 37, 36), (35, 39, 37, 38), (12, 19, 25, 15), (15, 25, 21, 13), (20, 26, 32, 24), (24, 32, 28, 21), (27, 33, 39, 31), (31, 39, 35, 28), (34, 14, 17, 38), (38, 17, 13, 35), (6, 12, 18, 8), (8, 18, 14, 7), (33, 9, 11, 36), (36, 11, 10, 34), (4, 27, 29, 5), (5, 29, 26, 3), (19, 0, 2, 22), (22, 2, 1, 20), (6, 0, 19, 12), (2, 0, 6, 8, 7, 10, 11, 9, 4, 5, 3, 1)])
me_plane_010.polygons.foreach_set('use_smooth', [0, 0, 0, 0, 1, 1, 1, 1, 1, 1, 1, 1, 1, 1, 1, 1, 1, 1, 1, 1, 1, 1, 1, 1, 1, 1, 1, 1, 1, 1, 1, 1, 0, 0])
me_plane_010.polygons.foreach_set('material_index', [1, 0, 1, 1, 1, 0, 1, 1, 1, 0, 1, 1, 0, 1, 1, 0, 1, 0, 1, 0, 1, 0, 1, 0, 1, 1, 1, 1, 1, 1, 1, 1, 1, 1])
_k = set([(0, 2), (0, 6), (1, 2), (1, 3), (3, 5), (4, 5), (4, 9), (6, 8), (7, 8), (7, 10), (9, 11), (10, 11)])
me_plane_010.attributes.new('sharp_edge', 'BOOLEAN', 'EDGE').data.foreach_set('value', [ (min(e.vertices), max(e.vertices)) in _k for e in me_plane_010.edges])
_uv = me_plane_010.uv_layers.new(name='UVMap')
_uv.uv.foreach_set('vector', [1.403, 0.4694, 1.403, 0.9792, 1.295, 0.9749, 1.296, 0.4733, 0.7562, 0.006415, 0.9938, 0.006415, 0.9938, 0.2436, 0.7562, 0.2436, 1.169, 0.4694, 1.169, 0.9792, 1.061, 0.9749, 1.062, 0.4733, 1.519, 0.4694, 1.519, 0.9792, 1.411, 0.9749, 1.413, 0.4733, 1.179, 0.4733, 1.171, 0.473, 1.172, 0.4662, 1.179, 0.4649, 0.7562, 0.2436, 0.7562, 0.247, 0.7534, 0.2464, 0.7528, 0.2436, 1.411, 0.9749, 1.411, 0.9833, 1.404, 0.982, 1.403, 0.9752, 1.178, 0.9749, 1.177, 0.9833, 1.17, 0.982, 1.169, 0.9752, 1.296, 0.4733, 1.287, 0.473, 1.289, 0.4662, 1.295, 0.4649, 0.7562, 0.006415, 0.7528, 0.006415, 0.7534, 0.003624, 0.7562, 0.002997, 1.295, 0.9749, 1.294, 0.9833, 1.287, 0.982, 1.286, 0.9752, 1.062, 0.4733, 1.054, 0.473, 1.055, 0.4662, 1.062, 0.4649, 0.9938, 0.006415, 0.9938, 0.002997, 0.9966, 0.003624, 0.9972, 0.006415, 1.061, 0.9749, 1.06, 0.9833, 1.054, 0.982, 1.053, 0.9752, 1.413, 0.4733, 1.404, 0.473, 1.405, 0.4662, 1.412, 0.4649, 0.9938, 0.2436, 0.9972, 0.2436, 0.9966, 0.2464, 0.9938, 0.247, 1.179, 0.4733, 1.178, 0.9749, 1.169, 0.9752, 1.171, 0.473, 0.7528, 0.2436, 0.7528, 0.006415, 0.7562, 0.006415, 0.7562, 0.2436, 1.296, 0.4733, 1.295, 0.9749, 1.286, 0.9752, 1.287, 0.473, 0.7562, 0.002997, 0.9938, 0.002997, 0.9938, 0.006415, 0.7562, 0.006415, 1.062, 0.4733, 1.061, 0.9749, 1.053, 0.9752, 1.054, 0.473, 0.9972, 0.006415, 0.9972, 0.2436, 0.9938, 0.2436, 0.9938, 0.006415, 1.413, 0.4733, 1.411, 0.9749, 1.403, 0.9752, 1.404, 0.473, 0.9938, 0.247, 0.7562, 0.247, 0.7562, 0.2436, 0.9938, 0.2436, 1.286, 0.4694, 1.179, 0.4733, 1.179, 0.4649, 1.286, 0.4611, 1.519, 0.9875, 1.411, 0.9833, 1.411, 0.9749, 1.519, 0.9792, 1.061, 0.9749, 1.169, 0.9792, 1.169, 0.9875, 1.06, 0.9833, 1.412, 0.4649, 1.519, 0.4611, 1.519, 0.4694, 1.413, 0.4733, 1.169, 0.4694, 1.062, 0.4733, 1.062, 0.4649, 1.169, 0.4611, 1.402, 0.9875, 1.294, 0.9833, 1.295, 0.9749, 1.403, 0.9792, 1.178, 0.9749, 1.286, 0.9792, 1.285, 0.9875, 1.177, 0.9833, 1.295, 0.4649, 1.402, 0.4611, 1.403, 0.4694, 1.296, 0.4733, 1.286, 0.4694, 1.286, 0.9792, 1.178, 0.9749, 1.179, 0.4733, 1.402, 0.4611, 1.286, 0.9792, 1.286, 0.4694, 1.519, 0.9875, 1.519, 0.9792, 1.519, 0.4694, 1.169, 0.9875, 1.169, 0.9792, 1.169, 0.4694, 1.402, 0.9875, 1.403, 0.9792, 1.403, 0.4694])
me_plane_010.materials.append(mat_block)
me_plane_010.materials.append(mat_white)
me_plane_010.use_remesh_preserve_volume = False
me_plane_010.use_remesh_preserve_attributes = False
me_plane_010.use_mirror_vertex_groups = False
me_plane_010.update()
me_plane_026 = bpy.data.meshes.new('Plane.026')
me_plane_026.from_pydata([(-0.4912, -0.01924, -0.472), (-0.472, -0.01924, -0.4912), (-0.4856, -0.01924, -0.4856), (0.472, -0.01924, -0.4912), (0.4912, -0.01924, -0.472), (0.4856, -0.01924, -0.4856), (-0.4912, -0.01924, 0.472), (-0.472, -0.01924, 0.4912), (-0.4856, -0.01924, 0.4856), (0.4912, -0.01924, 0.472), (0.472, -0.01924, 0.4912), (0.4856, -0.01924, 0.4856), (-0.4912, -0.2122, 0.472), (-0.472, -0.2314, 0.472), (-0.472, -0.2122, 0.4912), (-0.4856, -0.2258, 0.472), (-0.4831, -0.2233, 0.4831), (-0.472, -0.2258, 0.4856), (-0.4856, -0.2122, 0.4856), (-0.4912, -0.2122, -0.472), (-0.472, -0.2122, -0.4912), (-0.472, -0.2314, -0.472), (-0.4856, -0.2122, -0.4856), (-0.4831, -0.2233, -0.4831), (-0.472, -0.2258, -0.4856), (-0.4856, -0.2258, -0.472), (0.472, -0.2122, -0.4912), (0.4912, -0.2122, -0.472), (0.472, -0.2314, -0.472), (0.4856, -0.2122, -0.4856), (0.4831, -0.2233, -0.4831), (0.4856, -0.2258, -0.472), (0.472, -0.2258, -0.4856), (0.4912, -0.2122, 0.472), (0.472, -0.2122, 0.4912), (0.472, -0.2314, 0.472), (0.4856, -0.2122, 0.4856), (0.4831, -0.2233, 0.4831), (0.472, -0.2258, 0.4856), (0.4856, -0.2258, 0.472)], [], [(1, 3, 26, 20), (21, 28, 35, 13), (4, 9, 33, 27), (10, 7, 14, 34), (12, 15, 16, 18), (13, 17, 16, 15), (14, 18, 16, 17), (19, 22, 23, 25), (20, 24, 23, 22), (21, 25, 23, 24), (26, 29, 30, 32), (27, 31, 30, 29), (28, 32, 30, 31), (33, 36, 37, 39), (34, 38, 37, 36), (35, 39, 37, 38), (12, 19, 25, 15), (15, 25, 21, 13), (20, 26, 32, 24), (24, 32, 28, 21), (27, 33, 39, 31), (31, 39, 35, 28), (34, 14, 17, 38), (38, 17, 13, 35), (6, 12, 18, 8), (8, 18, 14, 7), (33, 9, 11, 36), (36, 11, 10, 34), (4, 27, 29, 5), (5, 29, 26, 3), (19, 0, 2, 22), (22, 2, 1, 20), (6, 0, 19, 12), (2, 0, 6, 8, 7, 10, 11, 9, 4, 5, 3, 1)])
me_plane_026.polygons.foreach_set('use_smooth', [0, 0, 0, 0, 1, 1, 1, 1, 1, 1, 1, 1, 1, 1, 1, 1, 1, 1, 1, 1, 1, 1, 1, 1, 1, 1, 1, 1, 1, 1, 1, 1, 0, 0])
me_plane_026.polygons.foreach_set('material_index', [1, 0, 1, 1, 1, 0, 1, 1, 1, 0, 1, 1, 0, 1, 1, 0, 1, 0, 1, 0, 1, 0, 1, 0, 1, 1, 1, 1, 1, 1, 1, 1, 1, 1])
_uv = me_plane_026.uv_layers.new(name='UVMap')
_uv.uv.foreach_set('vector', [1.403, 0.4694, 1.403, 0.9792, 1.295, 0.9749, 1.296, 0.4733, 0.5062, 0.5082, 0.7438, 0.5082, 0.7438, 0.7453, 0.5062, 0.7453, 1.169, 0.4694, 1.169, 0.9792, 1.061, 0.9749, 1.062, 0.4733, 1.519, 0.4694, 1.519, 0.9792, 1.411, 0.9749, 1.413, 0.4733, 1.179, 0.4733, 1.171, 0.473, 1.172, 0.4662, 1.179, 0.4649, 0.5062, 0.7453, 0.5062, 0.7488, 0.5034, 0.7481, 0.5028, 0.7453, 1.411, 0.9749, 1.411, 0.9833, 1.404, 0.982, 1.403, 0.9752, 1.178, 0.9749, 1.177, 0.9833, 1.17, 0.982, 1.169, 0.9752, 1.296, 0.4733, 1.287, 0.473, 1.289, 0.4662, 1.295, 0.4649, 0.5062, 0.5082, 0.5028, 0.5082, 0.5034, 0.5054, 0.5062, 0.5047, 1.295, 0.9749, 1.294, 0.9833, 1.287, 0.982, 1.286, 0.9752, 1.062, 0.4733, 1.054, 0.473, 1.055, 0.4662, 1.062, 0.4649, 0.7438, 0.5082, 0.7438, 0.5047, 0.7466, 0.5054, 0.7472, 0.5082, 1.061, 0.9749, 1.06, 0.9833, 1.054, 0.982, 1.053, 0.9752, 1.413, 0.4733, 1.404, 0.473, 1.405, 0.4662, 1.412, 0.4649, 0.7438, 0.7453, 0.7472, 0.7453, 0.7466, 0.7481, 0.7438, 0.7488, 1.179, 0.4733, 1.178, 0.9749, 1.169, 0.9752, 1.171, 0.473, 0.5028, 0.7453, 0.5028, 0.5082, 0.5062, 0.5082, 0.5062, 0.7453, 1.296, 0.4733, 1.295, 0.9749, 1.286, 0.9752, 1.287, 0.473, 0.5062, 0.5047, 0.7438, 0.5047, 0.7438, 0.5082, 0.5062, 0.5082, 1.062, 0.4733, 1.061, 0.9749, 1.053, 0.9752, 1.054, 0.473, 0.7472, 0.5082, 0.7472, 0.7453, 0.7438, 0.7453, 0.7438, 0.5082, 1.413, 0.4733, 1.411, 0.9749, 1.403, 0.9752, 1.404, 0.473, 0.7438, 0.7488, 0.5062, 0.7488, 0.5062, 0.7453, 0.7438, 0.7453, 1.286, 0.4694, 1.179, 0.4733, 1.179, 0.4649, 1.286, 0.4611, 1.519, 0.9875, 1.411, 0.9833, 1.411, 0.9749, 1.519, 0.9792, 1.061, 0.9749, 1.169, 0.9792, 1.169, 0.9875, 1.06, 0.9833, 1.412, 0.4649, 1.519, 0.4611, 1.519, 0.4694, 1.413, 0.4733, 1.169, 0.4694, 1.062, 0.4733, 1.062, 0.4649, 1.169, 0.4611, 1.402, 0.9875, 1.294, 0.9833, 1.295, 0.9749, 1.403, 0.9792, 1.178, 0.9749, 1.286, 0.9792, 1.285, 0.9875, 1.177, 0.9833, 1.295, 0.4649, 1.402, 0.4611, 1.403, 0.4694, 1.296, 0.4733, 1.286, 0.4694, 1.286, 0.9792, 1.178, 0.9749, 1.179, 0.4733, 1.402, 0.4611, 1.286, 0.9792, 1.286, 0.4694, 1.519, 0.9875, 1.519, 0.9792, 1.519, 0.4694, 1.169, 0.9875, 1.169, 0.9792, 1.169, 0.4694, 1.402, 0.9875, 1.403, 0.9792, 1.403, 0.4694])
me_plane_026.materials.append(mat_block)
me_plane_026.materials.append(mat_white)
me_plane_026.use_remesh_preserve_volume = False
me_plane_026.use_remesh_preserve_attributes = False
me_plane_026.use_mirror_vertex_groups = False
me_plane_026.update()
me_plane_027 = bpy.data.meshes.new('Plane.027')
me_plane_027.from_pydata([(-0.4912, -0.01924, -0.472), (-0.472, -0.01924, -0.4912), (-0.4856, -0.01924, -0.4856), (0.472, -0.01924, -0.4912), (0.4912, -0.01924, -0.472), (0.4856, -0.01924, -0.4856), (-0.4912, -0.01924, 0.472), (-0.472, -0.01924, 0.4912), (-0.4856, -0.01924, 0.4856), (0.4912, -0.01924, 0.472), (0.472, -0.01924, 0.4912), (0.4856, -0.01924, 0.4856), (-0.4912, -0.2122, 0.472), (-0.472, -0.2314, 0.472), (-0.472, -0.2122, 0.4912), (-0.4856, -0.2258, 0.472), (-0.4831, -0.2233, 0.4831), (-0.472, -0.2258, 0.4856), (-0.4856, -0.2122, 0.4856), (-0.4912, -0.2122, -0.472), (-0.472, -0.2122, -0.4912), (-0.472, -0.2314, -0.472), (-0.4856, -0.2122, -0.4856), (-0.4831, -0.2233, -0.4831), (-0.472, -0.2258, -0.4856), (-0.4856, -0.2258, -0.472), (0.472, -0.2122, -0.4912), (0.4912, -0.2122, -0.472), (0.472, -0.2314, -0.472), (0.4856, -0.2122, -0.4856), (0.4831, -0.2233, -0.4831), (0.4856, -0.2258, -0.472), (0.472, -0.2258, -0.4856), (0.4912, -0.2122, 0.472), (0.472, -0.2122, 0.4912), (0.472, -0.2314, 0.472), (0.4856, -0.2122, 0.4856), (0.4831, -0.2233, 0.4831), (0.472, -0.2258, 0.4856), (0.4856, -0.2258, 0.472)], [], [(1, 3, 26, 20), (21, 28, 35, 13), (4, 9, 33, 27), (10, 7, 14, 34), (12, 15, 16, 18), (13, 17, 16, 15), (14, 18, 16, 17), (19, 22, 23, 25), (20, 24, 23, 22), (21, 25, 23, 24), (26, 29, 30, 32), (27, 31, 30, 29), (28, 32, 30, 31), (33, 36, 37, 39), (34, 38, 37, 36), (35, 39, 37, 38), (12, 19, 25, 15), (15, 25, 21, 13), (20, 26, 32, 24), (24, 32, 28, 21), (27, 33, 39, 31), (31, 39, 35, 28), (34, 14, 17, 38), (38, 17, 13, 35), (6, 12, 18, 8), (8, 18, 14, 7), (33, 9, 11, 36), (36, 11, 10, 34), (4, 27, 29, 5), (5, 29, 26, 3), (19, 0, 2, 22), (22, 2, 1, 20), (6, 0, 19, 12), (2, 0, 6, 8, 7, 10, 11, 9, 4, 5, 3, 1)])
me_plane_027.polygons.foreach_set('use_smooth', [0, 0, 0, 0, 1, 1, 1, 1, 1, 1, 1, 1, 1, 1, 1, 1, 1, 1, 1, 1, 1, 1, 1, 1, 1, 1, 1, 1, 1, 1, 1, 1, 0, 0])
me_plane_027.polygons.foreach_set('material_index', [1, 0, 1, 1, 1, 0, 1, 1, 1, 0, 1, 1, 0, 1, 1, 0, 1, 0, 1, 0, 1, 0, 1, 0, 1, 1, 1, 1, 1, 1, 1, 1, 1, 1])
_uv = me_plane_027.uv_layers.new(name='UVMap')
_uv.uv.foreach_set('vector', [1.403, 0.4694, 1.403, 0.9792, 1.295, 0.9749, 1.296, 0.4733, 0.2562, 0.5082, 0.4938, 0.5082, 0.4938, 0.7453, 0.2562, 0.7453, 1.169, 0.4694, 1.169, 0.9792, 1.061, 0.9749, 1.062, 0.4733, 1.519, 0.4694, 1.519, 0.9792, 1.411, 0.9749, 1.413, 0.4733, 1.179, 0.4733, 1.171, 0.473, 1.172, 0.4662, 1.179, 0.4649, 0.2562, 0.7453, 0.2562, 0.7488, 0.2534, 0.7481, 0.2528, 0.7453, 1.411, 0.9749, 1.411, 0.9833, 1.404, 0.982, 1.403, 0.9752, 1.178, 0.9749, 1.177, 0.9833, 1.17, 0.982, 1.169, 0.9752, 1.296, 0.4733, 1.287, 0.473, 1.289, 0.4662, 1.295, 0.4649, 0.2562, 0.5082, 0.2528, 0.5082, 0.2534, 0.5054, 0.2562, 0.5047, 1.295, 0.9749, 1.294, 0.9833, 1.287, 0.982, 1.286, 0.9752, 1.062, 0.4733, 1.054, 0.473, 1.055, 0.4662, 1.062, 0.4649, 0.4938, 0.5082, 0.4938, 0.5047, 0.4966, 0.5054, 0.4972, 0.5082, 1.061, 0.9749, 1.06, 0.9833, 1.054, 0.982, 1.053, 0.9752, 1.413, 0.4733, 1.404, 0.473, 1.405, 0.4662, 1.412, 0.4649, 0.4938, 0.7453, 0.4972, 0.7453, 0.4966, 0.7481, 0.4938, 0.7488, 1.179, 0.4733, 1.178, 0.9749, 1.169, 0.9752, 1.171, 0.473, 0.2528, 0.7453, 0.2528, 0.5082, 0.2562, 0.5082, 0.2562, 0.7453, 1.296, 0.4733, 1.295, 0.9749, 1.286, 0.9752, 1.287, 0.473, 0.2562, 0.5047, 0.4938, 0.5047, 0.4938, 0.5082, 0.2562, 0.5082, 1.062, 0.4733, 1.061, 0.9749, 1.053, 0.9752, 1.054, 0.473, 0.4972, 0.5082, 0.4972, 0.7453, 0.4938, 0.7453, 0.4938, 0.5082, 1.413, 0.4733, 1.411, 0.9749, 1.403, 0.9752, 1.404, 0.473, 0.4938, 0.7488, 0.2562, 0.7488, 0.2562, 0.7453, 0.4938, 0.7453, 1.286, 0.4694, 1.179, 0.4733, 1.179, 0.4649, 1.286, 0.4611, 1.519, 0.9875, 1.411, 0.9833, 1.411, 0.9749, 1.519, 0.9792, 1.061, 0.9749, 1.169, 0.9792, 1.169, 0.9875, 1.06, 0.9833, 1.412, 0.4649, 1.519, 0.4611, 1.519, 0.4694, 1.413, 0.4733, 1.169, 0.4694, 1.062, 0.4733, 1.062, 0.4649, 1.169, 0.4611, 1.402, 0.9875, 1.294, 0.9833, 1.295, 0.9749, 1.403, 0.9792, 1.178, 0.9749, 1.286, 0.9792, 1.285, 0.9875, 1.177, 0.9833, 1.295, 0.4649, 1.402, 0.4611, 1.403, 0.4694, 1.296, 0.4733, 1.286, 0.4694, 1.286, 0.9792, 1.178, 0.9749, 1.179, 0.4733, 1.402, 0.4611, 1.286, 0.9792, 1.286, 0.4694, 1.519, 0.9875, 1.519, 0.9792, 1.519, 0.4694, 1.169, 0.9875, 1.169, 0.9792, 1.169, 0.4694, 1.402, 0.9875, 1.403, 0.9792, 1.403, 0.4694])
me_plane_027.materials.append(mat_block)
me_plane_027.materials.append(mat_white)
me_plane_027.use_remesh_preserve_volume = False
me_plane_027.use_remesh_preserve_attributes = False
me_plane_027.use_mirror_vertex_groups = False
me_plane_027.update()
me_plane_028 = bpy.data.meshes.new('Plane.028')
me_plane_028.from_pydata([(-0.4912, -0.01924, -0.472), (-0.472, -0.01924, -0.4912), (-0.4856, -0.01924, -0.4856), (0.472, -0.01924, -0.4912), (0.4912, -0.01924, -0.472), (0.4856, -0.01924, -0.4856), (-0.4912, -0.01924, 0.472), (-0.472, -0.01924, 0.4912), (-0.4856, -0.01924, 0.4856), (0.4912, -0.01924, 0.472), (0.472, -0.01924, 0.4912), (0.4856, -0.01924, 0.4856), (-0.4912, -0.2122, 0.472), (-0.472, -0.2314, 0.472), (-0.472, -0.2122, 0.4912), (-0.4856, -0.2258, 0.472), (-0.4831, -0.2233, 0.4831), (-0.472, -0.2258, 0.4856), (-0.4856, -0.2122, 0.4856), (-0.4912, -0.2122, -0.472), (-0.472, -0.2122, -0.4912), (-0.472, -0.2314, -0.472), (-0.4856, -0.2122, -0.4856), (-0.4831, -0.2233, -0.4831), (-0.472, -0.2258, -0.4856), (-0.4856, -0.2258, -0.472), (0.472, -0.2122, -0.4912), (0.4912, -0.2122, -0.472), (0.472, -0.2314, -0.472), (0.4856, -0.2122, -0.4856), (0.4831, -0.2233, -0.4831), (0.4856, -0.2258, -0.472), (0.472, -0.2258, -0.4856), (0.4912, -0.2122, 0.472), (0.472, -0.2122, 0.4912), (0.472, -0.2314, 0.472), (0.4856, -0.2122, 0.4856), (0.4831, -0.2233, 0.4831), (0.472, -0.2258, 0.4856), (0.4856, -0.2258, 0.472)], [], [(1, 3, 26, 20), (21, 28, 35, 13), (4, 9, 33, 27), (10, 7, 14, 34), (12, 15, 16, 18), (13, 17, 16, 15), (14, 18, 16, 17), (19, 22, 23, 25), (20, 24, 23, 22), (21, 25, 23, 24), (26, 29, 30, 32), (27, 31, 30, 29), (28, 32, 30, 31), (33, 36, 37, 39), (34, 38, 37, 36), (35, 39, 37, 38), (12, 19, 25, 15), (15, 25, 21, 13), (20, 26, 32, 24), (24, 32, 28, 21), (27, 33, 39, 31), (31, 39, 35, 28), (34, 14, 17, 38), (38, 17, 13, 35), (6, 12, 18, 8), (8, 18, 14, 7), (33, 9, 11, 36), (36, 11, 10, 34), (4, 27, 29, 5), (5, 29, 26, 3), (19, 0, 2, 22), (22, 2, 1, 20), (6, 0, 19, 12), (2, 0, 6, 8, 7, 10, 11, 9, 4, 5, 3, 1)])
me_plane_028.polygons.foreach_set('use_smooth', [0, 0, 0, 0, 1, 1, 1, 1, 1, 1, 1, 1, 1, 1, 1, 1, 1, 1, 1, 1, 1, 1, 1, 1, 1, 1, 1, 1, 1, 1, 1, 1, 0, 0])
me_plane_028.polygons.foreach_set('material_index', [1, 0, 1, 1, 1, 0, 1, 1, 1, 0, 1, 1, 0, 1, 1, 0, 1, 0, 1, 0, 1, 0, 1, 0, 1, 1, 1, 1, 1, 1, 1, 1, 1, 1])
_uv = me_plane_028.uv_layers.new(name='UVMap')
_uv.uv.foreach_set('vector', [1.403, 0.4694, 1.403, 0.9792, 1.295, 0.9749, 1.296, 0.4733, 0.006539, 0.5082, 0.2441, 0.5082, 0.2441, 0.7453, 0.006539, 0.7453, 1.169, 0.4694, 1.169, 0.9792, 1.061, 0.9749, 1.062, 0.4733, 1.519, 0.4694, 1.519, 0.9792, 1.411, 0.9749, 1.413, 0.4733, 1.179, 0.4733, 1.171, 0.473, 1.172, 0.4662, 1.179, 0.4649, 0.006539, 0.7453, 0.006539, 0.7488, 0.003744, 0.7481, 0.003115, 0.7453, 1.411, 0.9749, 1.411, 0.9833, 1.404, 0.982, 1.403, 0.9752, 1.178, 0.9749, 1.177, 0.9833, 1.17, 0.982, 1.169, 0.9752, 1.296, 0.4733, 1.287, 0.473, 1.289, 0.4662, 1.295, 0.4649, 0.006539, 0.5082, 0.003115, 0.5082, 0.003744, 0.5054, 0.006539, 0.5047, 1.295, 0.9749, 1.294, 0.9833, 1.287, 0.982, 1.286, 0.9752, 1.062, 0.4733, 1.054, 0.473, 1.055, 0.4662, 1.062, 0.4649, 0.2441, 0.5082, 0.2441, 0.5047, 0.2469, 0.5054, 0.2476, 0.5082, 1.061, 0.9749, 1.06, 0.9833, 1.054, 0.982, 1.053, 0.9752, 1.413, 0.4733, 1.404, 0.473, 1.405, 0.4662, 1.412, 0.4649, 0.2441, 0.7453, 0.2476, 0.7453, 0.2469, 0.7481, 0.2441, 0.7488, 1.179, 0.4733, 1.178, 0.9749, 1.169, 0.9752, 1.171, 0.473, 0.003115, 0.7453, 0.003115, 0.5082, 0.006539, 0.5082, 0.006539, 0.7453, 1.296, 0.4733, 1.295, 0.9749, 1.286, 0.9752, 1.287, 0.473, 0.006539, 0.5047, 0.2441, 0.5047, 0.2441, 0.5082, 0.006539, 0.5082, 1.062, 0.4733, 1.061, 0.9749, 1.053, 0.9752, 1.054, 0.473, 0.2476, 0.5082, 0.2476, 0.7453, 0.2441, 0.7453, 0.2441, 0.5082, 1.413, 0.4733, 1.411, 0.9749, 1.403, 0.9752, 1.404, 0.473, 0.2441, 0.7488, 0.006539, 0.7488, 0.006539, 0.7453, 0.2441, 0.7453, 1.286, 0.4694, 1.179, 0.4733, 1.179, 0.4649, 1.286, 0.4611, 1.519, 0.9875, 1.411, 0.9833, 1.411, 0.9749, 1.519, 0.9792, 1.061, 0.9749, 1.169, 0.9792, 1.169, 0.9875, 1.06, 0.9833, 1.412, 0.4649, 1.519, 0.4611, 1.519, 0.4694, 1.413, 0.4733, 1.169, 0.4694, 1.062, 0.4733, 1.062, 0.4649, 1.169, 0.4611, 1.402, 0.9875, 1.294, 0.9833, 1.295, 0.9749, 1.403, 0.9792, 1.178, 0.9749, 1.286, 0.9792, 1.285, 0.9875, 1.177, 0.9833, 1.295, 0.4649, 1.402, 0.4611, 1.403, 0.4694, 1.296, 0.4733, 1.286, 0.4694, 1.286, 0.9792, 1.178, 0.9749, 1.179, 0.4733, 1.402, 0.4611, 1.286, 0.9792, 1.286, 0.4694, 1.519, 0.9875, 1.519, 0.9792, 1.519, 0.4694, 1.169, 0.9875, 1.169, 0.9792, 1.169, 0.4694, 1.402, 0.9875, 1.403, 0.9792, 1.403, 0.4694])
me_plane_028.materials.append(mat_block)
me_plane_028.materials.append(mat_white)
me_plane_028.use_remesh_preserve_volume = False
me_plane_028.use_remesh_preserve_attributes = False
me_plane_028.use_mirror_vertex_groups = False
me_plane_028.update()
me_plane_029 = bpy.data.meshes.new('Plane.029')
me_plane_029.from_pydata([(-0.4912, -0.01924, -0.472), (-0.472, -0.01924, -0.4912), (-0.4856, -0.01924, -0.4856), (0.472, -0.01924, -0.4912), (0.4912, -0.01924, -0.472), (0.4856, -0.01924, -0.4856), (-0.4912, -0.01924, 0.472), (-0.472, -0.01924, 0.4912), (-0.4856, -0.01924, 0.4856), (0.4912, -0.01924, 0.472), (0.472, -0.01924, 0.4912), (0.4856, -0.01924, 0.4856), (-0.4912, -0.2122, 0.472), (-0.472, -0.2314, 0.472), (-0.472, -0.2122, 0.4912), (-0.4856, -0.2258, 0.472), (-0.4831, -0.2233, 0.4831), (-0.472, -0.2258, 0.4856), (-0.4856, -0.2122, 0.4856), (-0.4912, -0.2122, -0.472), (-0.472, -0.2122, -0.4912), (-0.472, -0.2314, -0.472), (-0.4856, -0.2122, -0.4856), (-0.4831, -0.2233, -0.4831), (-0.472, -0.2258, -0.4856), (-0.4856, -0.2258, -0.472), (0.472, -0.2122, -0.4912), (0.4912, -0.2122, -0.472), (0.472, -0.2314, -0.472), (0.4856, -0.2122, -0.4856), (0.4831, -0.2233, -0.4831), (0.4856, -0.2258, -0.472), (0.472, -0.2258, -0.4856), (0.4912, -0.2122, 0.472), (0.472, -0.2122, 0.4912), (0.472, -0.2314, 0.472), (0.4856, -0.2122, 0.4856), (0.4831, -0.2233, 0.4831), (0.472, -0.2258, 0.4856), (0.4856, -0.2258, 0.472)], [], [(1, 3, 26, 20), (21, 28, 35, 13), (4, 9, 33, 27), (10, 7, 14, 34), (12, 15, 16, 18), (13, 17, 16, 15), (14, 18, 16, 17), (19, 22, 23, 25), (20, 24, 23, 22), (21, 25, 23, 24), (26, 29, 30, 32), (27, 31, 30, 29), (28, 32, 30, 31), (33, 36, 37, 39), (34, 38, 37, 36), (35, 39, 37, 38), (12, 19, 25, 15), (15, 25, 21, 13), (20, 26, 32, 24), (24, 32, 28, 21), (27, 33, 39, 31), (31, 39, 35, 28), (34, 14, 17, 38), (38, 17, 13, 35), (6, 12, 18, 8), (8, 18, 14, 7), (33, 9, 11, 36), (36, 11, 10, 34), (4, 27, 29, 5), (5, 29, 26, 3), (19, 0, 2, 22), (22, 2, 1, 20), (6, 0, 19, 12), (2, 0, 6, 8, 7, 10, 11, 9, 4, 5, 3, 1)])
me_plane_029.polygons.foreach_set('use_smooth', [0, 0, 0, 0, 1, 1, 1, 1, 1, 1, 1, 1, 1, 1, 1, 1, 1, 1, 1, 1, 1, 1, 1, 1, 1, 1, 1, 1, 1, 1, 1, 1, 0, 0])
me_plane_029.polygons.foreach_set('material_index', [1, 0, 1, 1, 1, 0, 1, 1, 1, 0, 1, 1, 0, 1, 1, 0, 1, 0, 1, 0, 1, 0, 1, 0, 1, 1, 1, 1, 1, 1, 1, 1, 1, 1])
_uv = me_plane_029.uv_layers.new(name='UVMap')
_uv.uv.foreach_set('vector', [1.403, 0.4694, 1.403, 0.9792, 1.295, 0.9749, 1.296, 0.4733, 0.5062, 0.7564, 0.7438, 0.7564, 0.7438, 0.9936, 0.5062, 0.9936, 1.169, 0.4694, 1.169, 0.9792, 1.061, 0.9749, 1.062, 0.4733, 1.519, 0.4694, 1.519, 0.9792, 1.411, 0.9749, 1.413, 0.4733, 1.179, 0.4733, 1.171, 0.473, 1.172, 0.4662, 1.179, 0.4649, 0.5062, 0.9936, 0.5062, 0.997, 0.5034, 0.9964, 0.5028, 0.9936, 1.411, 0.9749, 1.411, 0.9833, 1.404, 0.982, 1.403, 0.9752, 1.178, 0.9749, 1.177, 0.9833, 1.17, 0.982, 1.169, 0.9752, 1.296, 0.4733, 1.287, 0.473, 1.289, 0.4662, 1.295, 0.4649, 0.5062, 0.7564, 0.5028, 0.7564, 0.5034, 0.7536, 0.5062, 0.753, 1.295, 0.9749, 1.294, 0.9833, 1.287, 0.982, 1.286, 0.9752, 1.062, 0.4733, 1.054, 0.473, 1.055, 0.4662, 1.062, 0.4649, 0.7438, 0.7564, 0.7438, 0.753, 0.7466, 0.7536, 0.7472, 0.7564, 1.061, 0.9749, 1.06, 0.9833, 1.054, 0.982, 1.053, 0.9752, 1.413, 0.4733, 1.404, 0.473, 1.405, 0.4662, 1.412, 0.4649, 0.7438, 0.9936, 0.7472, 0.9936, 0.7466, 0.9964, 0.7438, 0.997, 1.179, 0.4733, 1.178, 0.9749, 1.169, 0.9752, 1.171, 0.473, 0.5028, 0.9936, 0.5028, 0.7564, 0.5062, 0.7564, 0.5062, 0.9936, 1.296, 0.4733, 1.295, 0.9749, 1.286, 0.9752, 1.287, 0.473, 0.5062, 0.753, 0.7438, 0.753, 0.7438, 0.7564, 0.5062, 0.7564, 1.062, 0.4733, 1.061, 0.9749, 1.053, 0.9752, 1.054, 0.473, 0.7472, 0.7564, 0.7472, 0.9936, 0.7438, 0.9936, 0.7438, 0.7564, 1.413, 0.4733, 1.411, 0.9749, 1.403, 0.9752, 1.404, 0.473, 0.7438, 0.997, 0.5062, 0.997, 0.5062, 0.9936, 0.7438, 0.9936, 1.286, 0.4694, 1.179, 0.4733, 1.179, 0.4649, 1.286, 0.4611, 1.519, 0.9875, 1.411, 0.9833, 1.411, 0.9749, 1.519, 0.9792, 1.061, 0.9749, 1.169, 0.9792, 1.169, 0.9875, 1.06, 0.9833, 1.412, 0.4649, 1.519, 0.4611, 1.519, 0.4694, 1.413, 0.4733, 1.169, 0.4694, 1.062, 0.4733, 1.062, 0.4649, 1.169, 0.4611, 1.402, 0.9875, 1.294, 0.9833, 1.295, 0.9749, 1.403, 0.9792, 1.178, 0.9749, 1.286, 0.9792, 1.285, 0.9875, 1.177, 0.9833, 1.295, 0.4649, 1.402, 0.4611, 1.403, 0.4694, 1.296, 0.4733, 1.286, 0.4694, 1.286, 0.9792, 1.178, 0.9749, 1.179, 0.4733, 1.402, 0.4611, 1.286, 0.9792, 1.286, 0.4694, 1.519, 0.9875, 1.519, 0.9792, 1.519, 0.4694, 1.169, 0.9875, 1.169, 0.9792, 1.169, 0.4694, 1.402, 0.9875, 1.403, 0.9792, 1.403, 0.4694])
me_plane_029.materials.append(mat_block)
me_plane_029.materials.append(mat_white)
me_plane_029.use_remesh_preserve_volume = False
me_plane_029.use_remesh_preserve_attributes = False
me_plane_029.use_mirror_vertex_groups = False
me_plane_029.update()
me_plane_030 = bpy.data.meshes.new('Plane.030')
me_plane_030.from_pydata([(-0.4912, -0.01924, -0.472), (-0.472, -0.01924, -0.4912), (-0.4856, -0.01924, -0.4856), (0.472, -0.01924, -0.4912), (0.4912, -0.01924, -0.472), (0.4856, -0.01924, -0.4856), (-0.4912, -0.01924, 0.472), (-0.472, -0.01924, 0.4912), (-0.4856, -0.01924, 0.4856), (0.4912, -0.01924, 0.472), (0.472, -0.01924, 0.4912), (0.4856, -0.01924, 0.4856), (-0.4912, -0.2122, 0.472), (-0.472, -0.2314, 0.472), (-0.472, -0.2122, 0.4912), (-0.4856, -0.2258, 0.472), (-0.4831, -0.2233, 0.4831), (-0.472, -0.2258, 0.4856), (-0.4856, -0.2122, 0.4856), (-0.4912, -0.2122, -0.472), (-0.472, -0.2122, -0.4912), (-0.472, -0.2314, -0.472), (-0.4856, -0.2122, -0.4856), (-0.4831, -0.2233, -0.4831), (-0.472, -0.2258, -0.4856), (-0.4856, -0.2258, -0.472), (0.472, -0.2122, -0.4912), (0.4912, -0.2122, -0.472), (0.472, -0.2314, -0.472), (0.4856, -0.2122, -0.4856), (0.4831, -0.2233, -0.4831), (0.4856, -0.2258, -0.472), (0.472, -0.2258, -0.4856), (0.4912, -0.2122, 0.472), (0.472, -0.2122, 0.4912), (0.472, -0.2314, 0.472), (0.4856, -0.2122, 0.4856), (0.4831, -0.2233, 0.4831), (0.472, -0.2258, 0.4856), (0.4856, -0.2258, 0.472)], [], [(1, 3, 26, 20), (21, 28, 35, 13), (4, 9, 33, 27), (10, 7, 14, 34), (12, 15, 16, 18), (13, 17, 16, 15), (14, 18, 16, 17), (19, 22, 23, 25), (20, 24, 23, 22), (21, 25, 23, 24), (26, 29, 30, 32), (27, 31, 30, 29), (28, 32, 30, 31), (33, 36, 37, 39), (34, 38, 37, 36), (35, 39, 37, 38), (12, 19, 25, 15), (15, 25, 21, 13), (20, 26, 32, 24), (24, 32, 28, 21), (27, 33, 39, 31), (31, 39, 35, 28), (34, 14, 17, 38), (38, 17, 13, 35), (6, 12, 18, 8), (8, 18, 14, 7), (33, 9, 11, 36), (36, 11, 10, 34), (4, 27, 29, 5), (5, 29, 26, 3), (19, 0, 2, 22), (22, 2, 1, 20), (6, 0, 19, 12), (2, 0, 6, 8, 7, 10, 11, 9, 4, 5, 3, 1)])
me_plane_030.polygons.foreach_set('use_smooth', [0, 0, 0, 0, 1, 1, 1, 1, 1, 1, 1, 1, 1, 1, 1, 1, 1, 1, 1, 1, 1, 1, 1, 1, 1, 1, 1, 1, 1, 1, 1, 1, 0, 0])
me_plane_030.polygons.foreach_set('material_index', [1, 0, 1, 1, 1, 0, 1, 1, 1, 0, 1, 1, 0, 1, 1, 0, 1, 0, 1, 0, 1, 0, 1, 0, 1, 1, 1, 1, 1, 1, 1, 1, 1, 1])
_uv = me_plane_030.uv_layers.new(name='UVMap')
_uv.uv.foreach_set('vector', [1.403, 0.4694, 1.403, 0.9792, 1.295, 0.9749, 1.296, 0.4733, 0.2562, 0.7564, 0.4938, 0.7564, 0.4938, 0.9936, 0.2562, 0.9936, 1.169, 0.4694, 1.169, 0.9792, 1.061, 0.9749, 1.062, 0.4733, 1.519, 0.4694, 1.519, 0.9792, 1.411, 0.9749, 1.413, 0.4733, 1.179, 0.4733, 1.171, 0.473, 1.172, 0.4662, 1.179, 0.4649, 0.2562, 0.9936, 0.2562, 0.997, 0.2534, 0.9964, 0.2528, 0.9936, 1.411, 0.9749, 1.411, 0.9833, 1.404, 0.982, 1.403, 0.9752, 1.178, 0.9749, 1.177, 0.9833, 1.17, 0.982, 1.169, 0.9752, 1.296, 0.4733, 1.287, 0.473, 1.289, 0.4662, 1.295, 0.4649, 0.2562, 0.7564, 0.2528, 0.7564, 0.2534, 0.7536, 0.2562, 0.753, 1.295, 0.9749, 1.294, 0.9833, 1.287, 0.982, 1.286, 0.9752, 1.062, 0.4733, 1.054, 0.473, 1.055, 0.4662, 1.062, 0.4649, 0.4938, 0.7564, 0.4938, 0.753, 0.4966, 0.7536, 0.4972, 0.7564, 1.061, 0.9749, 1.06, 0.9833, 1.054, 0.982, 1.053, 0.9752, 1.413, 0.4733, 1.404, 0.473, 1.405, 0.4662, 1.412, 0.4649, 0.4938, 0.9936, 0.4972, 0.9936, 0.4966, 0.9964, 0.4938, 0.997, 1.179, 0.4733, 1.178, 0.9749, 1.169, 0.9752, 1.171, 0.473, 0.2528, 0.9936, 0.2528, 0.7564, 0.2562, 0.7564, 0.2562, 0.9936, 1.296, 0.4733, 1.295, 0.9749, 1.286, 0.9752, 1.287, 0.473, 0.2562, 0.753, 0.4938, 0.753, 0.4938, 0.7564, 0.2562, 0.7564, 1.062, 0.4733, 1.061, 0.9749, 1.053, 0.9752, 1.054, 0.473, 0.4972, 0.7564, 0.4972, 0.9936, 0.4938, 0.9936, 0.4938, 0.7564, 1.413, 0.4733, 1.411, 0.9749, 1.403, 0.9752, 1.404, 0.473, 0.4938, 0.997, 0.2562, 0.997, 0.2562, 0.9936, 0.4938, 0.9936, 1.286, 0.4694, 1.179, 0.4733, 1.179, 0.4649, 1.286, 0.4611, 1.519, 0.9875, 1.411, 0.9833, 1.411, 0.9749, 1.519, 0.9792, 1.061, 0.9749, 1.169, 0.9792, 1.169, 0.9875, 1.06, 0.9833, 1.412, 0.4649, 1.519, 0.4611, 1.519, 0.4694, 1.413, 0.4733, 1.169, 0.4694, 1.062, 0.4733, 1.062, 0.4649, 1.169, 0.4611, 1.402, 0.9875, 1.294, 0.9833, 1.295, 0.9749, 1.403, 0.9792, 1.178, 0.9749, 1.286, 0.9792, 1.285, 0.9875, 1.177, 0.9833, 1.295, 0.4649, 1.402, 0.4611, 1.403, 0.4694, 1.296, 0.4733, 1.286, 0.4694, 1.286, 0.9792, 1.178, 0.9749, 1.179, 0.4733, 1.402, 0.4611, 1.286, 0.9792, 1.286, 0.4694, 1.519, 0.9875, 1.519, 0.9792, 1.519, 0.4694, 1.169, 0.9875, 1.169, 0.9792, 1.169, 0.4694, 1.402, 0.9875, 1.403, 0.9792, 1.403, 0.4694])
me_plane_030.materials.append(mat_block)
me_plane_030.materials.append(mat_white)
me_plane_030.use_remesh_preserve_volume = False
me_plane_030.use_remesh_preserve_attributes = False
me_plane_030.use_mirror_vertex_groups = False
me_plane_030.update()
me_plane_031 = bpy.data.meshes.new('Plane.031')
me_plane_031.from_pydata([(-0.4912, -0.01924, -0.472), (-0.472, -0.01924, -0.4912), (-0.4856, -0.01924, -0.4856), (0.472, -0.01924, -0.4912), (0.4912, -0.01924, -0.472), (0.4856, -0.01924, -0.4856), (-0.4912, -0.01924, 0.472), (-0.472, -0.01924, 0.4912), (-0.4856, -0.01924, 0.4856), (0.4912, -0.01924, 0.472), (0.472, -0.01924, 0.4912), (0.4856, -0.01924, 0.4856), (-0.4912, -0.2122, 0.472), (-0.472, -0.2314, 0.472), (-0.472, -0.2122, 0.4912), (-0.4856, -0.2258, 0.472), (-0.4831, -0.2233, 0.4831), (-0.472, -0.2258, 0.4856), (-0.4856, -0.2122, 0.4856), (-0.4912, -0.2122, -0.472), (-0.472, -0.2122, -0.4912), (-0.472, -0.2314, -0.472), (-0.4856, -0.2122, -0.4856), (-0.4831, -0.2233, -0.4831), (-0.472, -0.2258, -0.4856), (-0.4856, -0.2258, -0.472), (0.472, -0.2122, -0.4912), (0.4912, -0.2122, -0.472), (0.472, -0.2314, -0.472), (0.4856, -0.2122, -0.4856), (0.4831, -0.2233, -0.4831), (0.4856, -0.2258, -0.472), (0.472, -0.2258, -0.4856), (0.4912, -0.2122, 0.472), (0.472, -0.2122, 0.4912), (0.472, -0.2314, 0.472), (0.4856, -0.2122, 0.4856), (0.4831, -0.2233, 0.4831), (0.472, -0.2258, 0.4856), (0.4856, -0.2258, 0.472)], [], [(1, 3, 26, 20), (21, 28, 35, 13), (4, 9, 33, 27), (10, 7, 14, 34), (12, 15, 16, 18), (13, 17, 16, 15), (14, 18, 16, 17), (19, 22, 23, 25), (20, 24, 23, 22), (21, 25, 23, 24), (26, 29, 30, 32), (27, 31, 30, 29), (28, 32, 30, 31), (33, 36, 37, 39), (34, 38, 37, 36), (35, 39, 37, 38), (12, 19, 25, 15), (15, 25, 21, 13), (20, 26, 32, 24), (24, 32, 28, 21), (27, 33, 39, 31), (31, 39, 35, 28), (34, 14, 17, 38), (38, 17, 13, 35), (6, 12, 18, 8), (8, 18, 14, 7), (33, 9, 11, 36), (36, 11, 10, 34), (4, 27, 29, 5), (5, 29, 26, 3), (19, 0, 2, 22), (22, 2, 1, 20), (6, 0, 19, 12), (2, 0, 6, 8, 7, 10, 11, 9, 4, 5, 3, 1)])
me_plane_031.polygons.foreach_set('use_smooth', [0, 0, 0, 0, 1, 1, 1, 1, 1, 1, 1, 1, 1, 1, 1, 1, 1, 1, 1, 1, 1, 1, 1, 1, 1, 1, 1, 1, 1, 1, 1, 1, 0, 0])
me_plane_031.polygons.foreach_set('material_index', [1, 0, 1, 1, 1, 0, 1, 1, 1, 0, 1, 1, 0, 1, 1, 0, 1, 0, 1, 0, 1, 0, 1, 0, 1, 1, 1, 1, 1, 1, 1, 1, 1, 1])
_uv = me_plane_031.uv_layers.new(name='UVMap')
_uv.uv.foreach_set('vector', [1.403, 0.4694, 1.403, 0.9792, 1.295, 0.9749, 1.296, 0.4733, 0.006539, 0.7564, 0.2441, 0.7564, 0.2441, 0.9936, 0.006539, 0.9936, 1.169, 0.4694, 1.169, 0.9792, 1.061, 0.9749, 1.062, 0.4733, 1.519, 0.4694, 1.519, 0.9792, 1.411, 0.9749, 1.413, 0.4733, 1.179, 0.4733, 1.171, 0.473, 1.172, 0.4662, 1.179, 0.4649, 0.006193, 0.9936, 0.006193, 0.997, 0.003397, 0.9964, 0.002768, 0.9936, 1.411, 0.9749, 1.411, 0.9833, 1.404, 0.982, 1.403, 0.9752, 1.178, 0.9749, 1.177, 0.9833, 1.17, 0.982, 1.169, 0.9752, 1.296, 0.4733, 1.287, 0.473, 1.289, 0.4662, 1.295, 0.4649, 0.006193, 0.7564, 0.002768, 0.7564, 0.003397, 0.7536, 0.006193, 0.753, 1.295, 0.9749, 1.294, 0.9833, 1.287, 0.982, 1.286, 0.9752, 1.062, 0.4733, 1.054, 0.473, 1.055, 0.4662, 1.062, 0.4649, 0.2438, 0.7564, 0.2438, 0.753, 0.2466, 0.7536, 0.2472, 0.7564, 1.061, 0.9749, 1.06, 0.9833, 1.054, 0.982, 1.053, 0.9752, 1.413, 0.4733, 1.404, 0.473, 1.405, 0.4662, 1.412, 0.4649, 0.2438, 0.9936, 0.2472, 0.9936, 0.2466, 0.9964, 0.2438, 0.997, 1.179, 0.4733, 1.178, 0.9749, 1.169, 0.9752, 1.171, 0.473, 0.002768, 0.9936, 0.002768, 0.7564, 0.006193, 0.7564, 0.006193, 0.9936, 1.296, 0.4733, 1.295, 0.9749, 1.286, 0.9752, 1.287, 0.473, 0.006193, 0.753, 0.2438, 0.753, 0.2438, 0.7564, 0.006193, 0.7564, 1.062, 0.4733, 1.061, 0.9749, 1.053, 0.9752, 1.054, 0.473, 0.2472, 0.7564, 0.2472, 0.9936, 0.2438, 0.9936, 0.2438, 0.7564, 1.413, 0.4733, 1.411, 0.9749, 1.403, 0.9752, 1.404, 0.473, 0.2438, 0.997, 0.006193, 0.997, 0.006193, 0.9936, 0.2438, 0.9936, 1.286, 0.4694, 1.179, 0.4733, 1.179, 0.4649, 1.286, 0.4611, 1.519, 0.9875, 1.411, 0.9833, 1.411, 0.9749, 1.519, 0.9792, 1.061, 0.9749, 1.169, 0.9792, 1.169, 0.9875, 1.06, 0.9833, 1.412, 0.4649, 1.519, 0.4611, 1.519, 0.4694, 1.413, 0.4733, 1.169, 0.4694, 1.062, 0.4733, 1.062, 0.4649, 1.169, 0.4611, 1.402, 0.9875, 1.294, 0.9833, 1.295, 0.9749, 1.403, 0.9792, 1.178, 0.9749, 1.286, 0.9792, 1.285, 0.9875, 1.177, 0.9833, 1.295, 0.4649, 1.402, 0.4611, 1.403, 0.4694, 1.296, 0.4733, 1.286, 0.4694, 1.286, 0.9792, 1.178, 0.9749, 1.179, 0.4733, 1.402, 0.4611, 1.286, 0.9792, 1.286, 0.4694, 1.519, 0.9875, 1.519, 0.9792, 1.519, 0.4694, 1.169, 0.9875, 1.169, 0.9792, 1.169, 0.4694, 1.402, 0.9875, 1.403, 0.9792, 1.403, 0.4694])
me_plane_031.materials.append(mat_block)
me_plane_031.materials.append(mat_white)
me_plane_031.use_remesh_preserve_volume = False
me_plane_031.use_remesh_preserve_attributes = False
me_plane_031.use_mirror_vertex_groups = False
me_plane_031.update()

# ---- objects
ob_blank = bpy.data.objects.new('blank', me_plane_001)
ob_blocks = bpy.data.objects.new('blocks', None)
ob_plane_000 = bpy.data.objects.new('Plane_000', me_plane_017)
ob_plane_001 = bpy.data.objects.new('Plane_001', me_plane_019)
ob_plane_002 = bpy.data.objects.new('Plane_002', me_plane_020)
ob_plane_003 = bpy.data.objects.new('Plane_003', me_plane_021)
ob_plane_004 = bpy.data.objects.new('Plane_004', me_plane_022)
ob_plane_005 = bpy.data.objects.new('Plane_005', me_plane_023)
ob_plane_006 = bpy.data.objects.new('Plane_006', me_plane_024)
ob_plane_007 = bpy.data.objects.new('Plane_007', me_plane_025)
ob_plane_008 = bpy.data.objects.new('Plane_008', me_plane_010)
ob_plane_009 = bpy.data.objects.new('Plane_009', me_plane_026)
ob_plane_010 = bpy.data.objects.new('Plane_010', me_plane_027)
ob_plane_011 = bpy.data.objects.new('Plane_011', me_plane_028)
ob_plane_012 = bpy.data.objects.new('Plane_012', me_plane_029)
ob_plane_013 = bpy.data.objects.new('Plane_013', me_plane_030)
ob_plane_014 = bpy.data.objects.new('Plane_014', me_plane_031)

# ---- transforms, parenting, visibility, modifiers, constraints
ob_blank.location = (1.5, 0.0, 3.473)
ob_blank.lineart.crease_threshold = 0.0
ob_blocks.location = (0.0, 0.0, 0.0)
ob_plane_000.parent = ob_blocks
ob_plane_000.location = (0.5, 0.0, 0.4728)
ob_plane_000.lineart.crease_threshold = 0.0
_m = ob_plane_000.modifiers.new('Auto Smooth', 'NODES')
_m.node_group = ng_auto_smooth
_gi = [s.identifier for s in ng_auto_smooth.interface.items_tree if s.item_type == 'SOCKET' and s.in_out == 'INPUT']
_m[_gi[1]] = 0.5236  # Angle
ob_plane_001.parent = ob_blocks
ob_plane_001.location = (-0.5, 0.0, 0.4728)
ob_plane_001.lineart.crease_threshold = 0.0
_m = ob_plane_001.modifiers.new('Auto Smooth', 'NODES')
_m.node_group = ng_auto_smooth
_gi = [s.identifier for s in ng_auto_smooth.interface.items_tree if s.item_type == 'SOCKET' and s.in_out == 'INPUT']
_m[_gi[1]] = 0.5236  # Angle
ob_plane_002.parent = ob_blocks
ob_plane_002.location = (-1.5, 0.0, 0.4728)
ob_plane_002.lineart.crease_threshold = 0.0
_m = ob_plane_002.modifiers.new('Auto Smooth', 'NODES')
_m.node_group = ng_auto_smooth
_gi = [s.identifier for s in ng_auto_smooth.interface.items_tree if s.item_type == 'SOCKET' and s.in_out == 'INPUT']
_m[_gi[1]] = 0.5236  # Angle
ob_plane_003.parent = ob_blocks
ob_plane_003.location = (1.5, -5.96e-08, 1.473)
ob_plane_003.lineart.crease_threshold = 0.0
_m = ob_plane_003.modifiers.new('Auto Smooth', 'NODES')
_m.node_group = ng_auto_smooth
_gi = [s.identifier for s in ng_auto_smooth.interface.items_tree if s.item_type == 'SOCKET' and s.in_out == 'INPUT']
_m[_gi[1]] = 0.5236  # Angle
ob_plane_004.parent = ob_blocks
ob_plane_004.location = (0.5, -5.96e-08, 1.473)
ob_plane_004.lineart.crease_threshold = 0.0
_m = ob_plane_004.modifiers.new('Auto Smooth', 'NODES')
_m.node_group = ng_auto_smooth
_gi = [s.identifier for s in ng_auto_smooth.interface.items_tree if s.item_type == 'SOCKET' and s.in_out == 'INPUT']
_m[_gi[1]] = 0.5236  # Angle
ob_plane_005.parent = ob_blocks
ob_plane_005.location = (-0.5, -5.96e-08, 1.473)
ob_plane_005.lineart.crease_threshold = 0.0
_m = ob_plane_005.modifiers.new('Auto Smooth', 'NODES')
_m.node_group = ng_auto_smooth
_gi = [s.identifier for s in ng_auto_smooth.interface.items_tree if s.item_type == 'SOCKET' and s.in_out == 'INPUT']
_m[_gi[1]] = 0.5236  # Angle
ob_plane_006.parent = ob_blocks
ob_plane_006.location = (-1.5, -5.96e-08, 1.473)
ob_plane_006.lineart.crease_threshold = 0.0
_m = ob_plane_006.modifiers.new('Auto Smooth', 'NODES')
_m.node_group = ng_auto_smooth
_gi = [s.identifier for s in ng_auto_smooth.interface.items_tree if s.item_type == 'SOCKET' and s.in_out == 'INPUT']
_m[_gi[1]] = 0.5236  # Angle
ob_plane_007.parent = ob_blocks
ob_plane_007.location = (1.5, -1.192e-07, 2.473)
ob_plane_007.lineart.crease_threshold = 0.0
_m = ob_plane_007.modifiers.new('Auto Smooth', 'NODES')
_m.node_group = ng_auto_smooth
_gi = [s.identifier for s in ng_auto_smooth.interface.items_tree if s.item_type == 'SOCKET' and s.in_out == 'INPUT']
_m[_gi[1]] = 0.5236  # Angle
ob_plane_008.parent = ob_blocks
ob_plane_008.location = (1.5, 0.0, 0.4728)
ob_plane_008.lineart.crease_threshold = 0.0
_m = ob_plane_008.modifiers.new('Auto Smooth', 'NODES')
_m.node_group = ng_auto_smooth
_gi = [s.identifier for s in ng_auto_smooth.interface.items_tree if s.item_type == 'SOCKET' and s.in_out == 'INPUT']
_m[_gi[1]] = 0.5236  # Angle
ob_plane_009.parent = ob_blocks
ob_plane_009.location = (0.5, -1.192e-07, 2.473)
ob_plane_009.lineart.crease_threshold = 0.0
_m = ob_plane_009.modifiers.new('Auto Smooth', 'NODES')
_m.node_group = ng_auto_smooth
_gi = [s.identifier for s in ng_auto_smooth.interface.items_tree if s.item_type == 'SOCKET' and s.in_out == 'INPUT']
_m[_gi[1]] = 0.5236  # Angle
ob_plane_010.parent = ob_blocks
ob_plane_010.location = (-0.5, -1.192e-07, 2.473)
ob_plane_010.lineart.crease_threshold = 0.0
_m = ob_plane_010.modifiers.new('Auto Smooth', 'NODES')
_m.node_group = ng_auto_smooth
_gi = [s.identifier for s in ng_auto_smooth.interface.items_tree if s.item_type == 'SOCKET' and s.in_out == 'INPUT']
_m[_gi[1]] = 0.5236  # Angle
ob_plane_011.parent = ob_blocks
ob_plane_011.location = (-1.5, -1.192e-07, 2.473)
ob_plane_011.lineart.crease_threshold = 0.0
_m = ob_plane_011.modifiers.new('Auto Smooth', 'NODES')
_m.node_group = ng_auto_smooth
_gi = [s.identifier for s in ng_auto_smooth.interface.items_tree if s.item_type == 'SOCKET' and s.in_out == 'INPUT']
_m[_gi[1]] = 0.5236  # Angle
ob_plane_012.parent = ob_blocks
ob_plane_012.location = (0.5, 0.0, 3.473)
ob_plane_012.lineart.crease_threshold = 0.0
_m = ob_plane_012.modifiers.new('Auto Smooth', 'NODES')
_m.node_group = ng_auto_smooth
_gi = [s.identifier for s in ng_auto_smooth.interface.items_tree if s.item_type == 'SOCKET' and s.in_out == 'INPUT']
_m[_gi[1]] = 0.5236  # Angle
ob_plane_013.parent = ob_blocks
ob_plane_013.location = (-0.5, 0.0, 3.473)
ob_plane_013.lineart.crease_threshold = 0.0
_m = ob_plane_013.modifiers.new('Auto Smooth', 'NODES')
_m.node_group = ng_auto_smooth
_gi = [s.identifier for s in ng_auto_smooth.interface.items_tree if s.item_type == 'SOCKET' and s.in_out == 'INPUT']
_m[_gi[1]] = 0.5236  # Angle
ob_plane_014.parent = ob_blocks
ob_plane_014.location = (-1.5, 0.0, 3.473)
ob_plane_014.lineart.crease_threshold = 0.0
_m = ob_plane_014.modifiers.new('Auto Smooth', 'NODES')
_m.node_group = ng_auto_smooth
_gi = [s.identifier for s in ng_auto_smooth.interface.items_tree if s.item_type == 'SOCKET' and s.in_out == 'INPUT']
_m[_gi[1]] = 0.5236  # Angle

# ---- collection membership
col_collection_1.objects.link(ob_blank)
col_collection_1.objects.link(ob_blocks)
col_collection_1.objects.link(ob_plane_000)
col_collection_1.objects.link(ob_plane_001)
col_collection_1.objects.link(ob_plane_002)
col_collection_1.objects.link(ob_plane_003)
col_collection_1.objects.link(ob_plane_004)
col_collection_1.objects.link(ob_plane_005)
col_collection_1.objects.link(ob_plane_006)
col_collection_1.objects.link(ob_plane_007)
col_collection_1.objects.link(ob_plane_008)
col_collection_1.objects.link(ob_plane_009)
col_collection_1.objects.link(ob_plane_010)
col_collection_1.objects.link(ob_plane_011)
col_collection_1.objects.link(ob_plane_012)
col_collection_1.objects.link(ob_plane_013)
col_collection_1.objects.link(ob_plane_014)

# ---- scene / render settings (as saved in the file)
scene.frame_start = 0; scene.frame_end = 250; scene.frame_set(0)
scene.render.engine = 'BLENDER_EEVEE_NEXT'
scene.render.resolution_percentage = 50
scene.render.dither_intensity = 0.0
scene.cycles.use_denoising = False
scene.cycles.samples = 128
scene.cycles.sampling_pattern = 'TABULATED_SOBOL'
scene.cycles.use_adaptive_sampling = False
scene.cycles.use_light_tree = False
scene.cycles.blur_glossy = 0.0
scene.cycles.sample_clamp_indirect = 0.0
scene.view_settings.view_transform = 'Standard'
bpy.context.view_layer.update()

# ---- added for rendering (the .blend has no active camera and no usable light): camera, sun
cam_auto = bpy.data.cameras.new('AutoCamera')
cam_auto.lens = 50.0
cam_auto.sensor_width = 36.0
cam_auto.clip_end = 1000.0
ob_auto_camera = bpy.data.objects.new('AutoCamera', cam_auto)
scene.collection.objects.link(ob_auto_camera)
ob_auto_camera.location = (5.23115, -6.38782, 6.15861)
ob_auto_camera.rotation_euler = (1.09748, -7.21219e-08, 0.694738)
scene.camera = ob_auto_camera
light_auto_sun = bpy.data.lights.new('AutoSun', 'SUN')
light_auto_sun.energy = 3.0
light_auto_sun.angle = 0.0523599
ob_auto_sun = bpy.data.objects.new('AutoSun', light_auto_sun)
scene.collection.objects.link(ob_auto_sun)
ob_auto_sun.rotation_euler = (0.872665, 0.174533, 0.523599)
bpy.context.view_layer.update()

